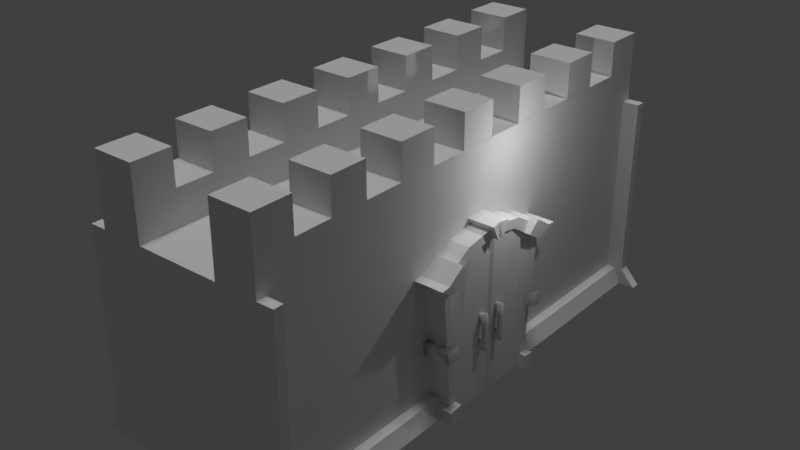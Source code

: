 # Source: door_wall1.blend  (saved by Blender 2.79.0; exported with 4.5.12 LTS)
import bpy
from mathutils import Matrix  # noqa: F401  (used for matrix-valued properties, if any)

bpy.ops.wm.read_factory_settings(use_empty=True)
scene = bpy.context.scene
scene.name = 'Scene'

# ---- collections
col_collection_1 = bpy.data.collections.new('Collection 1'); scene.collection.children.link(col_collection_1)

# ---- materials (node trees are filled in below, after node groups)
mat_door = bpy.data.materials.new('door')
mat_door.alpha_threshold = 0.0
mat_door.use_transparent_shadow = False
mat_door.roughness = 0.5
mat_material = bpy.data.materials.new('Material')
mat_material.alpha_threshold = 0.0
mat_material.use_transparent_shadow = False
mat_material.roughness = 0.5
mat_material.line_color = (0.0, 0.0, 0.0, 1.0)
mat_door_frame = bpy.data.materials.new('door frame')
mat_door_frame.alpha_threshold = 0.0
mat_door_frame.use_transparent_shadow = False
mat_door_frame.roughness = 0.5
mat_door_handles = bpy.data.materials.new('door handles')
mat_door_handles.alpha_threshold = 0.0
mat_door_handles.use_transparent_shadow = False
mat_door_handles.roughness = 0.5
mat_inside_door = bpy.data.materials.new('inside door')
mat_inside_door.alpha_threshold = 0.0
mat_inside_door.use_transparent_shadow = False
mat_inside_door.roughness = 0.5
mat_wall = bpy.data.materials.new('wall')
mat_wall.alpha_threshold = 0.0
mat_wall.use_transparent_shadow = False
mat_wall.roughness = 0.5
mat_wall.specular_intensity = 0.0

# ---- material node trees

# ---- world
world_world = bpy.data.worlds.new('World'); scene.world = world_world
world_world.color = (0.05088, 0.05088, 0.05088)
world_world.use_sun_shadow = False
world_world.sun_shadow_jitter_overblur = 0.0
world_world.cycles.sampling_method = 'MANUAL'

# ---- lights
light_hemi = bpy.data.lights.new('Hemi', 'SUN')
light_hemi.transmission_factor = 0.0
light_hemi.angle = 0.1993
light_hemi.energy = 1.0
light_hemi.shadow_buffer_clip_start = 0.5
light_hemi.shadow_soft_size = 0.1
light_hemi.shadow_cascade_max_distance = 1000.0
light_point = bpy.data.lights.new('Point', 'POINT')
light_point.transmission_factor = 0.0
light_point.energy = 100.0
light_point.shadow_buffer_clip_start = 0.5
light_point.shadow_soft_size = 0.1
light_point.shadow_maximum_resolution = 0.006
light_point.use_absolute_resolution = True
light_lamp = bpy.data.lights.new('Lamp', 'POINT')
light_lamp.transmission_factor = 0.0
light_lamp.cutoff_distance = 30.0
light_lamp.energy = 100.0
light_lamp.shadow_buffer_clip_start = 1.001
light_lamp.shadow_soft_size = 0.1
light_lamp.shadow_maximum_resolution = 0.006
light_lamp.use_absolute_resolution = True

# ---- meshes
me_cube = bpy.data.meshes.new('Cube')
me_cube.from_pydata([(1.0, 1.227, -1.0), (1.0, -1.227, -1.0), (-1.0, -1.227, -1.0), (-1.0, 1.227, -1.0), (1.0, 1.552, 1.0), (1.0, -1.552, 1.0), (-1.0, -1.552, 1.0), (-1.0, 1.552, 1.0), (1.0, -6.501e-08, -1.0), (-0.7773, 3.737e-07, -1.0), (1.0, -0.0002729, 1.377), (-0.7773, -0.0002717, 1.377), (1.0, -0.6133, -1.0), (1.0, -0.7763, 1.303), (-1.0, -0.6133, -1.0), (-1.0, -0.7763, 1.303), (-1.0, 0.6133, -1.0), (-1.0, 0.7758, 1.303), (1.0, 0.6133, -1.0), (1.0, 0.7758, 1.303), (-1.0, -0.06133, -1.0), (-1.0, -0.07787, 1.369), (1.0, -0.06133, -1.0), (1.0, -0.07788, 1.369), (1.0, 0.06851, -1.0), (1.0, 0.08642, 1.368), (-1.0, 0.06851, -1.0), (-1.0, 0.08642, 1.368), (-4.715, 0.2314, -0.0887), (2.104, 0.2722, 0.3339), (2.104, 0.2722, -0.1849), (2.104, 0.3812, 0.3339), (2.104, 0.3812, -0.1849), (2.544, 0.2722, 0.3339), (2.544, 0.2722, -0.1849), (2.544, 0.3812, 0.3339), (2.544, 0.3812, -0.1849), (2.13, 0.2775, 0.06826), (2.13, 0.3759, 0.06826), (2.527, 0.3759, 0.06826), (2.527, 0.2775, 0.06826), (2.13, 0.2775, -0.04892), (2.13, 0.3759, -0.04892), (2.527, 0.3759, -0.04892), (2.527, 0.2775, -0.04892), (2.104, 0.3812, 0.2042), (2.544, 0.4119, 0.2042), (2.544, 0.2415, 0.2042), (2.104, 0.2722, 0.2042), (1.12, 0.3812, 0.3339), (1.12, 0.2722, 0.3339), (1.12, 0.3812, 0.2042), (1.12, 0.2722, 0.2042), (1.267, 0.2722, -0.05518), (1.267, 0.2722, -0.1849), (1.267, 0.3812, -0.1849), (1.267, 0.3812, -0.05518), (2.104, 0.3267, 0.3503), (2.104, 0.3267, -0.2289), (2.544, 0.3267, 0.3819), (2.544, 0.3267, -0.2289), (2.527, 0.3267, 0.06826), (2.104, 0.3267, 0.07452), (2.296, 0.3267, -0.04892), (2.104, 0.3267, -0.05518), (2.104, 0.3267, 0.2042), (2.682, 0.3267, 0.2042), (1.12, 0.3267, 0.3474), (1.12, 0.3267, 0.2042), (1.267, 0.3267, -0.1849), (1.267, 0.3267, -0.05518), (-0.9105, -1.227, -0.9706), (-0.9105, 1.227, -0.9706), (1.783, 1.227, -0.9706), (1.783, -1.227, -0.9706), (-0.9105, -1.552, 1.029), (-0.9105, 1.552, 1.029), (1.783, 1.552, 1.029), (1.783, -1.552, 1.029), (-0.2166, 9.584e-05, -0.9706), (1.561, 9.545e-05, -0.9706), (-0.9105, 0.0003686, 1.406), (1.561, 0.0003676, 1.406), (-0.9105, 0.6134, -0.9706), (-0.9105, 0.7764, 1.332), (1.783, 0.6134, -0.9706), (1.783, 0.7764, 1.332), (1.783, -0.6132, -0.9706), (1.783, -0.7757, 1.332), (-0.2166, -0.6132, -0.9706), (-0.9105, -0.7757, 1.332), (1.783, 0.06143, -0.9706), (1.783, 0.07797, 1.399), (-0.2166, 0.06143, -0.9706), (-0.9105, 0.07797, 1.399), (-0.2166, -0.06842, -0.9706), (-0.9105, -0.08632, 1.398), (1.783, -0.06842, -0.9706), (1.783, -0.08632, 1.398), (2.104, -0.3197, 0.3339), (2.104, -0.3197, -0.1849), (2.104, -0.2108, 0.3339), (2.104, -0.2108, -0.1849), (2.544, -0.3197, 0.3339), (2.544, -0.3197, -0.1849), (2.544, -0.2108, 0.3339), (2.544, -0.2108, -0.1849), (2.13, -0.3145, 0.06826), (2.13, -0.216, 0.06826), (2.527, -0.216, 0.06826), (2.527, -0.3145, 0.06826), (2.13, -0.3145, -0.04892), (2.13, -0.216, -0.04892), (2.527, -0.216, -0.04892), (2.527, -0.3145, -0.04892), (2.104, -0.2108, 0.2042), (2.544, -0.1801, 0.2042), (2.544, -0.3504, 0.2042), (2.104, -0.3197, 0.2042), (1.12, -0.2108, 0.3339), (1.12, -0.3197, 0.3339), (1.12, -0.2108, 0.2042), (1.12, -0.3197, 0.2042), (1.267, -0.3197, -0.05518), (1.267, -0.3197, -0.1849), (1.267, -0.2108, -0.1849), (1.267, -0.2108, -0.05518), (2.104, -0.2653, 0.3503), (2.104, -0.2653, -0.2289), (2.544, -0.2653, 0.3819), (2.544, -0.2653, -0.2289), (2.527, -0.2653, 0.06826), (2.104, -0.2653, 0.07452), (2.296, -0.2653, -0.04892), (2.104, -0.2653, -0.05518), (2.104, -0.2653, 0.2042), (2.682, -0.2653, 0.2042), (1.12, -0.2653, 0.3474), (1.12, -0.2653, 0.2042), (1.267, -0.2653, -0.1849), (1.267, -0.2653, -0.05518), (-0.9105, -1.262, -0.7554), (-0.9105, 1.262, -0.7554), (1.783, 1.262, -0.7554), (1.783, -1.262, -0.7554), (1.561, 0.0001247, -0.7149), (-0.2166, 0.0001252, -0.7149), (1.783, 0.631, -0.7228), (-0.9105, 0.631, -0.7228), (-0.2166, -0.6307, -0.7228), (1.783, -0.6307, -0.7228), (-0.2166, 0.06321, -0.7157), (1.783, 0.06321, -0.7157), (1.783, -0.07035, -0.7158), (-0.2166, -0.07034, -0.7158), (-0.9105, -1.386, 0.01211), (-0.9105, 1.387, 0.01211), (1.783, 1.387, 0.01211), (1.783, -1.386, 0.01211), (1.561, 0.0002292, 0.1971), (-0.2166, 0.0002299, 0.1971), (1.783, 0.6935, 0.1609), (-0.9105, 0.6935, 0.1609), (-0.9105, -0.693, 0.1609), (1.783, -0.693, 0.1609), (-0.2166, 0.06956, 0.1935), (1.783, 0.06956, 0.1935), (1.783, -0.07722, 0.1931), (-0.2166, -0.07721, 0.1931), (-0.9105, -1.419, 0.2132), (-0.9105, 1.42, 0.2132), (1.783, 1.42, 0.2132), (1.783, -1.419, 0.2132), (1.561, 0.0002565, 0.4361), (-0.2166, 0.0002573, 0.4361), (1.783, 0.7099, 0.3924), (-0.9105, 0.7099, 0.3924), (-0.9105, -0.7094, 0.3924), (1.783, -0.7094, 0.3924), (-0.2166, 0.07122, 0.4317), (1.783, 0.07122, 0.4317), (1.783, -0.07901, 0.4312), (-0.2166, -0.07901, 0.4312), (-0.9105, 1.598, -0.9914), (1.783, 1.598, -0.9914), (-0.9105, 1.633, -0.7762), (-0.9105, 1.758, -0.00864), (1.783, 1.758, -0.00864), (-0.9105, 1.791, 0.1924), (-0.9105, -1.52, -0.987), (1.783, -1.52, -0.987), (-0.9105, -1.555, -0.7718), (-0.9105, -1.68, -0.004273), (1.783, -1.68, -0.004273), (-0.9105, -1.713, 0.1968), (-0.9105, 1.462, -0.7666), (1.783, 1.462, -0.7666), (-0.9105, 1.587, 0.0009436), (1.783, 1.587, 0.0009436), (-0.9105, -1.443, -0.7656), (1.783, -1.443, -0.7656), (-0.9105, -1.568, 0.001963), (1.783, -1.568, 0.001963), (-0.9105, -1.601, 0.203), (-0.9105, -1.734, 1.019), (1.09, -1.601, 0.203), (1.783, -1.734, 1.019), (-0.9105, 1.617, 0.2022), (-0.9105, 1.749, 1.018), (1.783, 1.617, 0.2022), (1.783, 1.749, 1.018), (-0.9105, 0.9201, -0.9706), (-0.9105, 1.164, 1.181), (1.783, 0.9201, -0.9706), (1.545, 1.164, 1.181), (1.783, 0.9464, -0.7391), (-0.9105, 0.9464, -0.7391), (1.783, 1.04, 0.0865), (-0.9105, 1.04, 0.0865), (1.783, 1.065, 0.3028), (-0.9105, 1.065, 0.3028), (1.783, -0.9199, -0.9706), (1.545, -1.164, 1.181), (-0.2166, -0.9199, -0.9706), (-0.9105, -1.164, 1.181), (-0.2166, -0.9461, -0.7391), (1.783, -0.9461, -0.7391), (-0.9105, -1.04, 0.0865), (1.783, -1.04, 0.0865), (-0.9105, -1.064, 0.3028), (1.783, -1.064, 0.3028), (-1.11, 1.396, 1.369), (-1.11, 1.862, 1.187), (-1.11, -1.862, 1.187), (-1.11, -2.08, 1.175), (-1.11, 2.098, 1.174), (1.289, 2.098, 1.174), (-1.11, -1.397, 1.369), (-0.9105, -0.2863, 1.618), (-0.9105, 0.007608, 1.626), (-0.9105, 0.2707, 1.619), (-0.9105, 0.191, 1.527), (-0.9105, 0.9144, 1.46), (1.783, 1.371, 1.309), (1.783, -0.2027, 1.526), (-0.9105, -1.37, 1.309), (-0.9105, -0.9132, 1.46), (1.783, 0.191, 1.527), (-0.9105, -0.2027, 1.526), (-0.9105, 1.371, 1.309), (1.783, -1.37, 1.309), (2.974, 1.861, 1.183), (2.774, 1.552, 1.025), (2.774, 1.749, 1.014), (2.974, 2.098, 1.169), (2.774, -1.164, 1.176), (2.774, -1.552, 1.025), (2.774, 0.07736, 1.394), (2.552, -0.0002473, 1.401), (2.774, -0.08694, 1.393), (2.774, -0.2869, 1.613), (2.774, 1.226, -0.9753), (2.774, 1.261, -0.7601), (2.774, -1.227, -0.9753), (2.774, -1.262, -0.7601), (2.774, 1.386, 0.007441), (2.774, 1.419, 0.2085), (2.774, -1.387, 0.007441), (2.774, -1.42, 0.2085), (2.774, 1.597, -0.996), (2.774, 1.632, -0.7808), (2.774, 1.757, -0.01331), (2.774, 1.79, 0.1878), (2.774, -1.521, -0.9917), (2.774, -1.556, -0.7765), (2.774, -1.68, -0.008941), (2.774, -1.713, 0.1921), (2.774, -1.734, 1.015), (2.774, 1.164, 1.176), (2.974, -1.397, 1.364), (2.974, -1.863, 1.183), (2.974, -2.081, 1.17), (2.974, 1.396, 1.364), (2.774, 0.2701, 1.614), (2.552, 0.00699, 1.621), (2.043, 1.42, 0.2132), (2.043, 1.552, 1.029), (2.043, -1.419, 0.2132), (2.043, -1.552, 1.029), (2.043, 1.164, 1.181), (2.043, 0.7764, 1.332), (2.043, -1.37, 1.309), (2.043, -1.164, 1.181), (2.043, -0.08632, 1.398), (2.043, -0.7757, 1.332), (2.043, -0.9132, 1.46), (2.043, 0.07797, 1.399), (2.043, 1.262, -0.7554), (2.043, 1.387, 0.01211), (2.043, -1.262, -0.7554), (2.043, -1.386, 0.01211), (2.043, 1.462, -0.7666), (2.043, 1.587, 0.0009436), (2.043, -1.443, -0.7656), (2.043, -1.568, 0.001963), (2.043, -1.601, 0.203), (2.043, -1.734, 1.019), (2.043, 1.617, 0.2022), (2.043, 1.749, 1.018), (2.043, 1.371, 1.309), (2.043, 0.9144, 1.46), (2.043, -0.2027, 1.526), (2.043, 0.191, 1.527), (-19.15, -6.507, -0.9469), (-19.15, -6.507, 2.072), (-0.2599, -6.507, -0.9469), (-0.2599, -6.507, 2.072), (-19.15, 1.495, -0.9469), (-0.2599, 1.495, -0.9469), (-0.2599, -2.506, -0.9469), (-19.15, -2.506, -0.9469), (-19.15, 5.496, -0.9469), (-0.2599, 5.496, -0.9469), (-0.2599, -4.507, -0.9469), (-19.15, -4.507, -0.9469), (-19.15, -0.5057, -0.9469), (-0.2599, -0.5057, -0.9469), (-0.2599, 3.55, -0.9469), (-19.15, 3.55, -0.9469), (-4.981, -4.507, 2.58), (-19.15, -6.507, -0.6915), (-0.2599, -6.507, -0.6915), (-0.2678, 1.495, -0.6915), (-19.15, 1.495, -0.6915), (-0.2599, -2.506, -0.6915), (-19.15, -2.506, -0.6915), (-19.15, 5.496, -0.6915), (-0.2599, 5.496, -0.6915), (-0.2599, -4.507, -0.6915), (-19.15, -4.507, -0.6915), (-19.15, -0.5057, -0.6915), (-0.2599, -0.5057, -0.6915), (-0.2599, 3.55, -0.6915), (-19.15, 3.55, -0.6915), (-0.2599, -4.507, 2.58), (-20.87, -6.507, -0.9447), (-20.87, -0.5057, -0.9447), (-20.87, 1.495, -0.9447), (-20.28, 1.495, -0.6937), (-20.87, -4.507, -0.9447), (-20.87, -2.506, -0.9447), (-20.28, -2.506, -0.6937), (-20.87, 3.55, -0.9447), (-20.87, 5.496, -0.9447), (-20.28, 5.496, -0.6937), (-20.28, -4.507, -0.6937), (-20.28, -0.5057, -0.6937), (-20.28, 3.55, -0.6937), (-0.2599, -5.507, 2.58), (1.623, -6.508, 2.075), (1.49, -6.507, -0.9436), (1.49, -4.507, -0.9436), (1.49, 3.55, -0.9436), (1.49, 1.495, -0.9436), (0.5775, 1.466, -0.6945), (1.49, -0.5057, -0.9436), (1.49, -2.506, -0.9436), (0.7689, -2.506, -0.6948), (1.49, 5.496, -0.9436), (0.7689, 5.496, -0.6948), (0.7689, -4.507, -0.6948), (0.7689, -0.5057, -0.6948), (0.7689, 3.55, -0.6948), (-4.981, 5.496, 2.58), (-0.2599, -5.507, -0.9469), (-19.15, -5.507, -0.9469), (-0.2599, -5.507, -0.6915), (-19.15, -5.507, -0.6915), (-20.87, -5.507, -0.9447), (-20.28, -5.507, -0.6937), (1.49, -5.507, -0.9436), (0.7689, -5.507, -0.6948), (-19.15, -3.507, -0.9469), (-0.2599, -3.507, -0.9469), (-19.15, -3.507, -0.6915), (-0.2599, -3.507, -0.6915), (-20.87, -3.507, -0.9447), (-20.28, -3.507, -0.6937), (1.49, -3.507, -0.9436), (0.7689, -3.507, -0.6948), (0.925, -1.506, -0.9469), (-19.15, -1.506, -0.9469), (-0.2599, -1.506, -0.6915), (-19.15, -1.506, -0.6915), (-20.87, -1.506, -0.9447), (-20.28, -1.506, -0.6937), (1.36, -1.506, -0.9436), (0.7689, -1.506, -0.6948), (-19.15, 0.4946, -0.9469), (-0.2599, 0.4946, -0.9469), (-19.15, 0.4946, -0.6915), (-20.87, 0.4946, -0.9447), (-20.28, 0.4946, -0.6937), (1.49, 0.4946, -0.9436), (0.7689, 0.4946, -0.6948), (-0.01078, 2.522, -0.9469), (-19.15, 2.522, -0.9469), (-0.2599, 2.522, -0.6915), (-19.15, 2.522, -0.6915), (-20.87, 2.522, -0.9447), (-20.28, 2.522, -0.6937), (1.472, 2.522, -0.9436), (0.7689, 2.522, -0.6948), (-19.15, 4.523, -0.9469), (-0.2599, 4.523, -0.9469), (-19.15, 4.523, -0.6915), (-0.2599, 4.523, -0.6915), (-20.87, 4.523, -0.9447), (-20.28, 4.523, -0.6937), (1.49, 4.523, -0.9436), (0.7689, 4.523, -0.6948), (-19.15, 6.496, 2.072), (-0.2599, 6.521, -0.9469), (-19.15, 6.521, -0.9469), (-0.2599, 6.496, 2.072), (-0.2599, 6.519, -0.6915), (-19.15, 6.519, -0.6915), (-20.87, 6.521, -0.9447), (1.49, 6.521, -0.9436), (-19.15, -6.507, 2.586), (-0.2599, -6.507, 2.586), (-0.2599, 1.495, 2.586), (-19.15, 6.496, 2.586), (-0.2599, 5.496, 2.586), (-0.2599, 3.55, 2.586), (-0.2599, 0.4946, 2.586), (-0.2599, 2.522, 2.586), (-0.2599, 4.523, 2.586), (-0.2599, 6.496, 2.586), (-9.703, -6.507, -0.6915), (-4.981, -2.506, 2.58), (-0.2599, -2.506, 2.58), (-0.2599, -3.507, 2.58), (-4.981, 1.495, 2.58), (-14.42, -3.507, 2.072), (-14.42, 1.495, 2.072), (-14.42, -6.507, 2.072), (-14.42, -6.507, -0.6915), (-14.42, 3.55, 2.072), (-14.42, -0.5057, 2.072), (-14.42, -4.507, 2.072), (-14.42, 5.496, 2.072), (-14.42, -2.506, 2.072), (-14.42, -5.507, 2.072), (-14.42, -1.506, 2.072), (-14.42, 2.522, 2.072), (-14.42, 6.496, 2.072), (-14.42, 6.496, 2.586), (-14.42, 0.4946, 2.072), (-14.42, 4.523, 2.072), (-14.42, -6.507, 2.586), (-4.981, -6.519, 2.072), (-4.981, 1.495, 2.072), (-4.981, -2.506, 2.072), (-4.981, 5.496, 2.072), (-4.981, -4.507, 2.072), (-4.981, -0.5057, 2.072), (-4.981, 3.55, 2.072), (-4.981, -5.507, 2.072), (-4.981, -6.507, -0.6915), (-4.981, -3.507, 2.072), (-4.981, 4.523, 2.072), (-4.981, -6.507, 2.586), (-4.981, -1.506, 2.072), (-4.981, 2.522, 2.072), (-4.981, 6.499, 2.072), (-4.981, 6.496, 2.586), (-0.2599, -1.506, 2.58), (-0.2599, -0.5057, 2.58), (-4.981, -0.5057, 2.58), (-4.981, 3.55, 2.58), (-19.15, -4.507, 2.58), (-19.15, -5.507, 2.58), (-14.42, -5.507, 2.58), (-19.15, -2.506, 2.58), (-19.15, -3.507, 2.58), (-4.981, -3.507, 2.58), (-19.15, -0.5057, 2.58), (-19.15, -1.506, 2.58), (-14.42, -1.506, 2.58), (-19.15, 1.495, 2.58), (-19.15, 0.4946, 2.58), (-19.15, 3.55, 2.58), (-19.15, 2.522, 2.58), (-14.42, 2.522, 2.58), (-19.15, 5.496, 2.58), (-19.15, 4.523, 2.58), (-4.981, 4.523, 2.58), (-19.15, -5.507, 3.094), (-19.15, -6.507, 3.094), (-4.981, -6.507, 3.094), (-0.2599, -6.507, 3.094), (-19.15, 2.522, 3.094), (-19.15, 1.495, 3.094), (-4.981, 1.495, 3.094), (-0.2599, 1.495, 3.094), (-19.15, -1.506, 3.094), (-19.15, -2.506, 3.094), (-4.981, -2.506, 3.094), (-0.2599, -2.506, 3.094), (-19.15, 6.496, 3.094), (-19.15, 5.496, 3.094), (-4.981, 5.496, 3.094), (-0.2599, 5.496, 3.094), (-19.15, -3.507, 3.094), (-19.15, -4.507, 3.094), (-4.981, -4.507, 3.094), (-0.2599, -4.507, 3.094), (-19.15, 0.4946, 3.094), (-19.15, -0.5057, 3.094), (-4.981, -0.5057, 3.094), (-0.2599, -0.5057, 3.094), (-19.15, 4.523, 3.094), (-19.15, 3.55, 3.094), (-4.981, 3.55, 3.094), (-0.2599, 3.55, 3.094), (-0.2599, -5.507, 3.094), (-14.42, -5.507, 3.094), (-0.2599, -3.507, 3.094), (-4.981, -3.507, 3.094), (-0.2599, -1.506, 3.094), (-14.42, -1.506, 3.094), (-0.2599, 0.4946, 3.094), (-4.981, 0.4946, 3.094), (-0.2599, 2.522, 3.094), (-14.42, 2.522, 3.094), (-0.2599, 4.523, 3.094), (-4.981, 4.523, 3.094), (-0.2599, 6.496, 3.094), (-14.42, 6.496, 3.094), (-14.42, -3.507, 2.58), (-14.42, 1.495, 2.58), (-14.42, 3.55, 2.58), (-14.42, -0.5057, 2.58), (-14.42, -4.507, 2.58), (-14.42, 5.496, 2.58), (-14.42, -2.506, 2.58), (-14.42, 0.4946, 2.58), (-14.42, 4.523, 2.58), (-14.42, -6.507, 3.094), (-14.42, 1.495, 3.094), (-14.42, -2.506, 3.094), (-14.42, 5.496, 3.094), (-14.42, -4.507, 3.094), (-14.42, -0.5057, 3.094), (-14.42, 3.55, 3.094), (-14.42, -3.507, 3.094), (-14.42, 0.4946, 3.094), (-14.42, 4.523, 3.094), (-4.981, -5.507, 2.58), (-4.981, -1.506, 2.58), (-4.981, 2.522, 2.58), (-4.981, -5.507, 3.094), (-4.981, -1.506, 3.094), (-4.981, 2.522, 3.094), (-4.981, 6.496, 3.094), (-19.15, 6.265, -0.9469), (-0.2599, 6.246, 2.072), (-0.2599, 6.263, -0.6915), (-20.87, 6.265, -0.9447), (0.7689, 6.263, -0.6948), (-19.15, 6.246, 2.072), (-0.2599, 6.265, -0.9469), (-19.15, 6.263, -0.6915), (-20.28, 6.263, -0.6937), (1.49, 6.265, -0.9436), (-1.44, -6.507, -0.6915), (-4.981, 0.4946, 2.58), (-17.97, -6.507, -0.6915), (-19.15, -6.257, 2.072), (-0.2599, -6.257, -0.9469), (-19.15, -6.257, -0.6915), (-20.28, -6.257, -0.6937), (1.49, -6.257, -0.9436), (-19.15, -6.257, -0.9469), (-0.2599, -6.257, 2.072), (-0.2599, -6.257, -0.6915), (-20.87, -6.257, -0.9447), (0.7689, -6.257, -0.6948), (1.623, -6.508, -0.6902), (3.372, -6.258, -0.9442), (3.372, -6.508, -0.9442), (1.623, 6.246, 2.075), (1.623, 6.496, 2.075), (1.623, 6.263, -0.6902), (1.623, 6.519, -0.6902), (3.372, 6.521, -0.9442), (3.372, 6.265, -0.9442), (1.623, -6.258, 2.075), (1.623, -6.258, -0.6902), (-21.06, -6.258, 2.068), (-21.06, -6.508, 2.068), (-21.06, -6.508, -0.6955), (-21.06, -6.258, -0.6955), (-22.78, -6.508, -0.9486), (-22.78, 6.265, -0.9486), (-22.78, 6.521, -0.9486), (-21.06, 6.519, -0.6955), (-21.06, 6.496, 2.068), (-21.06, 6.246, 2.068), (-21.06, 6.263, -0.6955), (-21.06, 6.263, -0.6976), (-22.78, -6.258, -0.9486), (-21.06, -6.258, -0.6976), (-4.981, 0.4879, 2.072)], [(475, 465), (456, 448), (452, 458), (551, 452), (454, 531), (540, 544)], [(12, 1, 2, 14), (13, 15, 6, 5), (12, 13, 5, 1), (1, 5, 6, 2), (16, 17, 7, 3), (4, 0, 3, 7), (20, 21, 11, 9), (24, 25, 10, 8), (25, 27, 11, 10), (24, 8, 9, 26), (2, 6, 15, 14), (22, 23, 13, 12), (23, 21, 15, 13), (22, 12, 14, 20), (0, 18, 16, 3), (4, 7, 17, 19), (0, 4, 19, 18), (26, 27, 17, 16), (8, 22, 20, 9), (10, 11, 21, 23), (8, 10, 23, 22), (14, 15, 21, 20), (9, 11, 27, 26), (18, 24, 26, 16), (19, 17, 27, 25), (18, 19, 25, 24), (64, 41, 53, 70), (42, 32, 36, 43), (63, 60, 34, 44), (44, 34, 30, 41), (57, 59, 33, 29), (60, 58, 30, 34), (47, 40, 37, 48), (66, 61, 40, 47), (45, 38, 39, 46), (65, 62, 38, 45), (40, 44, 41, 37), (61, 63, 44, 40), (38, 42, 43, 39), (62, 64, 42, 38), (29, 48, 52, 50), (31, 45, 46, 35), (59, 66, 47, 33), (33, 47, 48, 29), (67, 68, 51, 49), (45, 31, 49, 51), (65, 45, 51, 68), (57, 29, 50, 67), (70, 69, 55, 56), (41, 30, 54, 53), (32, 42, 56, 55), (58, 32, 55, 69), (30, 58, 69, 54), (53, 54, 69, 70), (31, 57, 67, 49), (48, 65, 68, 52), (50, 52, 68, 67), (35, 46, 66, 59), (37, 41, 64, 62), (39, 43, 63, 61), (48, 37, 62, 65), (46, 39, 61, 66), (36, 32, 58, 60), (31, 35, 59, 57), (43, 36, 60, 63), (42, 64, 70, 56), (211, 72, 73, 213), (78, 222, 255, 256), (220, 212, 76, 170), (210, 77, 286, 308), (230, 222, 78, 172), (194, 276, 268, 172, 169), (180, 92, 82, 173), (182, 96, 81, 174), (94, 81, 239, 240), (95, 79, 80, 97), (219, 214, 86, 175), (179, 94, 84, 176), (212, 84, 242, 249), (93, 83, 85, 91), (223, 89, 87, 221), (214, 212, 249, 243), (229, 224, 90, 177), (181, 98, 88, 178), (79, 93, 91, 80), (240, 283, 257, 92, 94), (174, 81, 94, 179), (175, 86, 92, 180), (173, 82, 98, 181), (89, 95, 97, 87), (200, 303, 304, 202, 201, 199), (177, 90, 96, 182), (134, 111, 123, 140), (112, 102, 106, 113), (133, 130, 104, 114), (114, 104, 100, 111), (127, 129, 103, 99), (130, 128, 100, 104), (117, 110, 107, 118), (136, 131, 110, 117), (115, 108, 109, 116), (135, 132, 108, 115), (110, 114, 111, 107), (131, 133, 114, 110), (108, 112, 113, 109), (132, 134, 112, 108), (99, 118, 122, 120), (101, 115, 116, 105), (129, 136, 117, 103), (103, 117, 118, 99), (137, 138, 121, 119), (115, 101, 119, 121), (135, 115, 121, 138), (127, 99, 120, 137), (140, 139, 125, 126), (111, 100, 124, 123), (102, 112, 126, 125), (128, 102, 125, 139), (100, 128, 139, 124), (123, 124, 139, 140), (101, 127, 137, 119), (118, 135, 138, 122), (120, 122, 138, 137), (105, 116, 136, 129), (107, 111, 134, 132), (109, 113, 133, 131), (118, 107, 132, 135), (116, 109, 131, 136), (106, 102, 128, 130), (101, 105, 129, 127), (113, 106, 130, 133), (112, 134, 140, 126), (89, 149, 154, 95), (80, 145, 153, 97), (85, 147, 152, 91), (79, 146, 151, 93), (97, 153, 150, 87), (223, 225, 149, 89), (93, 151, 148, 83), (213, 215, 147, 85), (95, 154, 146, 79), (91, 152, 145, 80), (155, 141, 199, 201), (221, 226, 144, 74), (156, 170, 188, 186), (211, 216, 142, 72), (149, 163, 168, 154), (145, 159, 167, 153), (147, 161, 166, 152), (146, 160, 165, 151), (153, 167, 164, 150), (225, 227, 163, 149), (151, 165, 162, 148), (215, 217, 161, 147), (154, 168, 160, 146), (152, 166, 159, 145), (226, 228, 158, 144), (143, 142, 195, 196), (216, 218, 156, 142), (169, 172, 205, 203), (163, 177, 182, 168), (159, 173, 181, 167), (161, 175, 180, 166), (160, 174, 179, 165), (167, 181, 178, 164), (227, 229, 177, 163), (165, 179, 176, 162), (217, 219, 175, 161), (168, 182, 174, 160), (166, 180, 173, 159), (228, 230, 172, 158), (218, 220, 170, 156), (143, 262, 270, 185, 142), (171, 266, 272, 188, 170), (210, 236, 254, 253), (210, 308, 307, 209, 207, 208), (238, 260, 284, 239), (73, 72, 183, 184), (72, 142, 185, 183), (157, 156, 186, 187), (191, 274, 264, 144, 141), (185, 270, 269, 184, 183), (141, 71, 189, 191), (155, 158, 193, 192), (169, 155, 192, 194), (71, 74, 190, 189), (142, 156, 197, 195), (156, 157, 198, 197), (246, 295, 311, 244, 248), (205, 305, 306, 206, 204, 203), (141, 144, 200, 199), (158, 202, 304, 300), (158, 155, 201, 202), (194, 192, 193, 275, 276), (75, 169, 203, 204), (239, 284, 283, 240), (98, 244, 311, 293), (195, 197, 198, 302, 301, 196), (170, 76, 208, 207), (171, 170, 207, 209), (210, 208, 235, 236), (162, 176, 220, 218), (157, 171, 219, 217), (148, 162, 218, 216), (143, 157, 217, 215), (83, 148, 216, 211), (73, 143, 215, 213), (171, 77, 214, 219), (176, 84, 212, 220), (171, 209, 307, 285), (83, 211, 213, 85), (164, 178, 230, 228), (155, 169, 229, 227), (150, 164, 228, 226), (141, 155, 227, 225), (87, 150, 226, 221), (71, 141, 225, 223), (169, 75, 224, 229), (77, 210, 253, 252), (71, 223, 221, 74), (178, 88, 222, 230), (233, 280, 279, 237), (214, 278, 282, 231, 212), (231, 282, 251, 232), (234, 281, 280, 233), (208, 76, 232, 235), (224, 75, 233, 237), (76, 212, 231, 232), (75, 204, 234, 233), (242, 310, 309, 243, 249), (98, 82, 258, 259), (81, 96, 238, 239), (188, 272, 271, 187, 186), (250, 291, 295, 246, 245), (279, 255, 222, 224, 237), (247, 312, 310, 242, 241), (98, 96, 248, 244), (200, 144, 299, 303), (172, 78, 288, 287), (94, 92, 247, 241), (90, 224, 245, 246), (84, 94, 241, 242), (224, 222, 250, 245), (96, 90, 246, 248), (277, 256, 280, 281), (267, 268, 276, 275), (262, 261, 269, 270), (266, 265, 271, 272), (263, 264, 274, 273), (252, 253, 254, 251), (278, 252, 251, 282), (256, 255, 279, 280), (258, 257, 283, 284), (259, 258, 284, 260), (143, 73, 261, 262), (73, 184, 269, 261), (193, 158, 267, 275), (74, 144, 264, 263), (214, 77, 252, 278), (82, 92, 257, 258), (157, 187, 271, 265), (171, 157, 265, 266), (206, 78, 256, 277), (158, 172, 268, 267), (190, 74, 263, 273), (286, 285, 307, 308), (294, 293, 311, 295), (298, 297, 301, 302), (299, 300, 304, 303), (287, 288, 306, 305), (292, 294, 295, 291), (290, 289, 309, 310), (296, 290, 310, 312), (86, 214, 289, 290), (214, 243, 309, 289), (92, 86, 290, 296), (143, 196, 301, 297), (250, 222, 292, 291), (205, 172, 287, 305), (198, 157, 298, 302), (247, 92, 296, 312), (157, 143, 297, 298), (144, 158, 300, 299), (88, 98, 293, 294), (78, 206, 306, 288), (77, 171, 285, 286), (222, 88, 294, 292), (582, 581, 603, 613), (451, 459, 548, 545), (446, 461, 316, 331, 576, 469, 439, 447, 578, 330, 314), (460, 429, 499, 549), (383, 323, 361, 388), (392, 341, 371, 397), (405, 318, 363, 411), (400, 340, 356, 402), (408, 333, 348, 410), (385, 334, 367, 389), (390, 319, 366, 396), (382, 320, 350, 386), (391, 325, 346, 394), (407, 342, 372, 412), (330, 313, 345), (413, 321, 353, 417), (417, 418, 357, 352), (401, 402, 356, 346), (386, 387, 355, 349), (394, 395, 351, 350), (409, 410, 348, 347), (579, 314, 601, 600), (375, 324, 349, 378), (384, 339, 355, 387), (406, 328, 352, 409), (398, 317, 347, 401), (569, 574, 354, 353), (415, 343, 357, 418), (393, 335, 351, 395), (411, 412, 372, 362), (396, 397, 371, 365), (380, 381, 370, 361), (419, 420, 369, 368), (388, 389, 367, 366), (403, 404, 364, 363), (503, 550, 541, 490), (414, 327, 362, 419), (573, 336, 354, 574), (315, 331, 360), (399, 326, 365, 403), (376, 338, 370, 381), (416, 337, 369, 420), (580, 315, 360, 583), (497, 480, 467, 471), (323, 374, 380, 361), (374, 580, 583, 380), (586, 376, 381, 588), (339, 377, 379, 355), (583, 588, 381, 380), (349, 355, 379, 378), (584, 375, 378, 587), (361, 370, 389, 388), (335, 384, 387, 351), (350, 351, 387, 386), (324, 382, 386, 349), (338, 385, 389, 370), (319, 383, 388, 366), (518, 519, 487, 491), (366, 367, 397, 396), (340, 393, 395, 356), (346, 356, 395, 394), (320, 391, 394, 350), (326, 390, 396, 365), (334, 392, 397, 367), (318, 399, 403, 363), (445, 541, 494, 455), (365, 371, 404, 403), (325, 398, 401, 346), (347, 348, 402, 401), (333, 400, 402, 348), (363, 364, 412, 411), (317, 406, 409, 347), (352, 357, 410, 409), (332, 407, 412, 364), (343, 408, 410, 357), (327, 405, 411, 362), (342, 416, 420, 372), (322, 414, 419, 368), (362, 372, 420, 419), (336, 415, 418, 354), (353, 354, 418, 417), (328, 413, 417, 352), (421, 456, 457, 432), (422, 428, 425, 424, 475, 456, 421, 426, 427, 423), (566, 423, 427, 569), (588, 583, 590, 599, 586), (554, 543, 487, 519), (564, 534, 505, 504), (452, 546, 489, 454), (540, 556, 514, 485), (462, 474, 561, 443), (554, 557, 547, 543), (444, 450, 553, 556), (456, 451, 545, 457), (548, 496, 495, 545), (540, 485, 484, 546), (555, 542, 492, 523), (545, 552, 539, 457), (316, 461, 472, 430), (522, 496, 548, 558), (502, 503, 490, 493), (506, 488, 489, 531), (497, 437, 536, 537), (547, 491, 490, 541), (442, 486, 440, 441), (483, 460, 549, 527), (429, 482, 498, 499), (562, 559, 358, 526), (479, 478, 477, 560), (329, 344, 358, 559), (562, 526, 501, 500), (553, 515, 514, 556), (554, 519, 518, 557), (517, 516, 529, 528), (521, 532, 435, 478), (555, 523, 522, 558), (452, 444, 540, 546), (459, 448, 542, 548), (445, 458, 547, 541), (474, 467, 480, 561), (511, 552, 545, 495), (520, 521, 478, 479), (458, 449, 543, 547), (561, 436, 534, 564), (473, 466, 479, 560), (436, 431, 505, 534), (437, 434, 525, 536), (468, 465, 329, 559), (532, 521, 520, 533), (522, 523, 492, 496), (498, 482, 483, 527), (449, 454, 489, 543), (448, 455, 494, 542), (560, 563, 508, 440), (482, 481, 544, 483), (470, 463, 440, 486), (471, 464, 373, 497), (446, 314, 429, 460), (321, 566, 569, 353), (369, 570, 575, 368), (337, 568, 570, 369), (572, 322, 368, 575), (573, 574, 611, 610), (422, 572, 575, 428), (552, 511, 510, 539), (313, 330, 331, 315), (535, 494, 541, 550), (475, 424, 438, 476), (460, 483, 453, 446), (543, 489, 488, 487), (542, 494, 493, 492), (506, 531, 551, 507), (502, 535, 550, 503), (491, 547, 557, 518), (535, 502, 493, 494), (555, 558, 548, 542), (453, 483, 544, 450), (507, 484, 488, 506), (510, 511, 495, 432), (594, 592, 593, 595), (589, 359, 598, 599), (313, 584, 587, 345), (585, 586, 599, 598), (549, 499, 498, 527), (432, 457, 539, 510), (377, 581, 582, 379), (378, 379, 582, 587), (324, 375, 584, 313, 315, 580, 374, 323, 383, 319, 390, 326, 399, 318, 405, 327, 414, 322, 572, 422, 423, 566, 321, 413, 328, 406, 317, 398, 325, 391, 320, 382), (583, 360, 591, 590), (331, 316, 359, 589), (597, 594, 595, 596), (591, 589, 599, 590), (316, 585, 598, 359), (425, 428, 596, 595), (428, 575, 597, 596), (567, 424, 593, 592), (360, 331, 589, 591), (568, 567, 592, 594), (424, 425, 595, 593), (570, 568, 594, 597, 575), (574, 569, 605, 611), (603, 600, 601, 602), (607, 610, 611, 605, 606), (607, 608, 609, 610), (603, 602, 604, 612, 613), (427, 426, 607, 606), (587, 582, 613, 612), (581, 579, 600, 603), (421, 571, 609, 608), (569, 427, 606, 605), (330, 345, 604, 602), (314, 330, 602, 601), (426, 421, 608, 607), (571, 573, 610, 609), (345, 587, 612, 604), (486, 529, 516, 329), (516, 517, 344, 329), (528, 442, 344, 517), (528, 529, 486, 442), (501, 526, 358, 430), (430, 472, 500, 501), (472, 559, 562, 500), (559, 472, 461, 468), (509, 441, 440, 508), (440, 560, 477, 441), (477, 530, 563, 560), (509, 530, 477, 441), (563, 530, 509, 508), (475, 476, 373, 464), (512, 373, 476, 565), (565, 476, 438, 538), (433, 373, 512, 513), (565, 538, 513, 512), (438, 433, 513, 538), (480, 497, 537, 524), (373, 433, 437, 497), (537, 536, 525, 524), (480, 524, 525, 434), (436, 561, 480, 434), (504, 443, 561, 564), (443, 504, 505, 431), (577, 443, 431, 435), (533, 577, 435, 532), (544, 481, 515, 553), (514, 515, 481, 485), (484, 507, 551, 546), (577, 614, 462, 443), (466, 614, 577, 479), (560, 440, 463, 473), (551, 531, 489, 546), (479, 577, 533, 520), (486, 329, 465, 470), (313, 423, 432, 429), (315, 430, 438, 422), (316, 314, 421, 424), (232, 251, 254, 236, 235), (98, 259, 260, 238, 96), (190, 273, 274, 191, 189), (206, 277, 281, 234, 204)])
me_cube.polygons.foreach_set('use_smooth', [1, 1, 1, 1, 1, 1, 1, 1, 1, 1, 1, 1, 1, 1, 1, 1, 1, 1, 1, 1, 1, 1, 1, 1, 1, 1, 0, 1, 1, 1, 1, 1, 1, 1, 1, 0, 1, 1, 1, 0, 1, 1, 1, 1, 0, 1, 1, 1, 0, 1, 1, 1, 1, 0, 0, 1, 0, 1, 0, 1, 0, 1, 1, 1, 1, 1, 0, 0, 0, 0, 0, 1, 0, 0, 0, 0, 0, 0, 0, 0, 0, 0, 0, 0, 0, 0, 0, 0, 0, 0, 0, 0, 0, 1, 1, 1, 1, 1, 1, 1, 1, 0, 1, 1, 1, 0, 1, 1, 1, 1, 0, 1, 1, 1, 0, 1, 1, 1, 1, 0, 1, 1, 0, 1, 0, 1, 0, 1, 1, 1, 1, 1, 0, 0, 0, 0, 0, 0, 0, 0, 0, 0, 0, 0, 0, 0, 0, 0, 0, 0, 0, 0, 0, 0, 0, 0, 0, 0, 0, 0, 0, 0, 0, 0, 0, 0, 0, 0, 0, 0, 0, 0, 0, 1, 0, 0, 0, 0, 0, 0, 0, 0, 0, 0, 0, 0, 0, 0, 0, 0, 0, 0, 0, 1, 0, 0, 0, 0, 0, 0, 0, 0, 0, 0, 0, 0, 0, 0, 0, 0, 0, 0, 0, 0, 0, 0, 0, 0, 0, 0, 0, 0, 0, 0, 0, 0, 0, 0, 0, 0, 0, 0, 1, 0, 0, 0, 0, 0, 0, 0, 0, 0, 0, 0, 0, 1, 0, 1, 0, 0, 0, 0, 0, 0, 0, 0, 0, 0, 0, 0, 0, 1, 0, 1, 0, 0, 0, 0, 0, 0, 0, 0, 0, 0, 0, 0, 0, 0, 0, 0, 0, 0, 0, 0, 0, 0, 0, 0, 0, 0, 0, 0, 0, 0, 0, 0, 0, 0, 0, 0, 0, 0, 0, 0, 0, 0, 0, 0, 0, 0, 0, 0, 0, 0, 0, 0, 0, 0, 0, 0, 0, 0, 0, 0, 0, 0, 0, 0, 0, 0, 0, 0, 0, 0, 0, 0, 0, 0, 0, 0, 0, 0, 0, 0, 0, 0, 0, 0, 0, 0, 0, 0, 0, 0, 0, 0, 0, 0, 0, 0, 0, 0, 0, 0, 0, 0, 0, 0, 0, 0, 0, 0, 0, 0, 0, 0, 0, 0, 0, 0, 0, 0, 0, 0, 0, 0, 0, 0, 0, 0, 0, 0, 0, 0, 0, 0, 0, 0, 0, 0, 0, 0, 0, 0, 0, 0, 0, 0, 0, 0, 0, 0, 0, 0, 0, 0, 0, 0, 0, 0, 0, 0, 0, 0, 0, 0, 0, 0, 0, 0, 0, 0, 0, 0, 0, 0, 0, 0, 0, 0, 0, 0, 0, 0, 0, 0, 0, 0, 0, 0, 0, 0, 0, 0, 0, 0, 0, 0, 0, 0, 0, 0, 0, 0, 0, 0, 0, 0, 0, 0, 0, 0, 0, 0, 0, 0, 0, 0, 0, 0, 0, 0, 0, 0, 0, 0, 0, 0, 0, 0, 0, 0, 0, 0, 0, 0, 0, 0, 0, 0, 0, 0, 0, 0, 0, 0, 0, 0, 0, 0, 0, 0, 0, 0, 0, 0, 0, 0, 0, 0, 0, 0, 0, 0, 0, 0])
me_cube.polygons.foreach_set('material_index', [0, 0, 0, 0, 0, 0, 0, 0, 0, 0, 0, 0, 0, 0, 0, 0, 0, 0, 0, 0, 0, 0, 0, 0, 0, 0, 3, 3, 3, 3, 1, 3, 3, 3, 3, 1, 3, 3, 3, 1, 3, 3, 3, 3, 1, 3, 1, 1, 1, 3, 3, 3, 3, 1, 3, 1, 1, 3, 1, 3, 1, 3, 3, 3, 3, 3, 1, 2, 2, 1, 0, 2, 4, 2, 2, 1, 0, 2, 2, 1, 1, 1, 2, 0, 1, 2, 2, 0, 4, 1, 2, 2, 3, 3, 3, 3, 3, 1, 3, 3, 3, 1, 3, 3, 3, 1, 3, 3, 3, 3, 1, 3, 1, 3, 1, 3, 3, 3, 1, 1, 3, 1, 1, 3, 1, 3, 1, 3, 3, 3, 3, 3, 1, 4, 0, 1, 0, 1, 1, 0, 1, 4, 2, 0, 2, 1, 1, 4, 0, 1, 0, 1, 1, 0, 1, 4, 0, 1, 1, 1, 1, 4, 0, 1, 0, 1, 1, 0, 1, 4, 0, 1, 2, 2, 2, 2, 2, 1, 2, 1, 2, 2, 2, 1, 2, 1, 2, 1, 2, 2, 1, 1, 1, 2, 2, 2, 1, 2, 2, 1, 2, 1, 0, 1, 0, 1, 0, 0, 2, 1, 1, 0, 1, 0, 1, 0, 1, 2, 1, 1, 0, 2, 2, 2, 2, 2, 2, 2, 2, 2, 1, 2, 2, 2, 2, 2, 1, 1, 2, 1, 2, 2, 1, 2, 2, 2, 2, 2, 2, 2, 2, 2, 2, 2, 2, 1, 1, 2, 2, 1, 1, 2, 1, 2, 1, 2, 2, 2, 2, 2, 2, 2, 2, 2, 1, 1, 1, 1, 1, 1, 1, 2, 2, 1, 1, 2, 2, 5, 5, 5, 5, 5, 5, 5, 5, 5, 5, 5, 5, 5, 5, 5, 5, 5, 5, 5, 5, 5, 5, 5, 5, 5, 5, 5, 5, 5, 5, 5, 5, 5, 5, 5, 5, 5, 5, 5, 5, 5, 5, 5, 5, 5, 5, 5, 5, 5, 5, 5, 5, 5, 5, 5, 5, 5, 5, 5, 5, 5, 5, 5, 5, 5, 5, 5, 5, 5, 5, 5, 5, 5, 5, 5, 5, 5, 5, 5, 5, 5, 5, 5, 5, 5, 5, 5, 5, 5, 5, 5, 5, 5, 5, 5, 5, 5, 5, 5, 5, 5, 5, 5, 5, 5, 5, 5, 5, 5, 5, 5, 5, 5, 5, 5, 5, 5, 5, 5, 5, 5, 5, 5, 5, 5, 5, 5, 5, 5, 5, 5, 5, 5, 5, 5, 5, 5, 5, 5, 5, 5, 5, 5, 5, 5, 5, 5, 5, 5, 5, 5, 5, 5, 5, 5, 5, 5, 5, 5, 5, 5, 5, 5, 5, 5, 5, 5, 5, 5, 5, 5, 5, 5, 5, 5, 5, 5, 5, 5, 5, 5, 5, 5, 5, 5, 5, 5, 5, 5, 5, 5, 5, 5, 5, 5, 5, 5, 5, 5, 5, 5, 5, 5, 5, 5, 5, 5, 5, 5, 5, 5, 5, 5, 5, 5, 5, 5, 5, 5, 5, 5, 5, 5, 5, 5, 5, 5, 5, 5, 5, 5, 5, 5, 5, 5, 2, 2, 2, 2])
_uv = me_cube.uv_layers.new(name='UVMap')
_uv.uv.foreach_set('vector', [0.0, 0.0, 0.0, 0.0, 0.0, 0.0, 0.0, 0.0, 0.0, 0.0, 0.0, 0.0, 0.0, 0.0, 0.0, 0.0, 0.0, 0.0, 0.0, 0.0, 0.0, 0.0, 0.0, 0.0, 0.0, 0.0, 0.0, 0.0, 0.0, 0.0, 0.0, 0.0, 0.0, 0.0, 0.0, 0.0, 0.0, 0.0, 0.0, 0.0, 0.0, 0.0, 0.0, 0.0, 0.0, 0.0, 0.0, 0.0, 0.0, 0.0, 0.0, 0.0, 0.0, 0.0, 0.0, 0.0, 0.0, 0.0, 0.0, 0.0, 0.0, 0.0, 0.0, 0.0, 0.0, 0.0, 0.0, 0.0, 0.0, 0.0, 0.0, 0.0, 0.0, 0.0, 0.0, 0.0, 0.0, 0.0, 0.0, 0.0, 0.0, 0.0, 0.0, 0.0, 0.0, 0.0, 0.0, 0.0, 0.0, 0.0, 0.0, 0.0, 0.0, 0.0, 0.0, 0.0, 0.0, 0.0, 0.0, 0.0, 0.0, 0.0, 0.0, 0.0, 0.0, 0.0, 0.0, 0.0, 0.0, 0.0, 0.0, 0.0, 0.0, 0.0, 0.0, 0.0, 0.0, 0.0, 0.0, 0.0, 0.0, 0.0, 0.0, 0.0, 0.0, 0.0, 0.0, 0.0, 0.0, 0.0, 0.0, 0.0, 0.0, 0.0, 0.0, 0.0, 0.0, 0.0, 0.0, 0.0, 0.0, 0.0, 0.0, 0.0, 0.0, 0.0, 0.0, 0.0, 0.0, 0.0, 0.0, 0.0, 0.0, 0.0, 0.0, 0.0, 0.0, 0.0, 0.0, 0.0, 0.0, 0.0, 0.0, 0.0, 0.0, 0.0, 0.0, 0.0, 0.0, 0.0, 0.0, 0.0, 0.0, 0.0, 0.0, 0.0, 0.0, 0.0, 0.0, 0.0, 0.0, 0.0, 0.0, 0.0, 0.0, 0.0, 0.0, 0.0, 0.0, 0.0, 0.0, 0.0, 0.0, 0.0, 0.0, 0.0, 0.0, 0.0, 0.0, 0.0, 0.0, 0.0, 0.0, 0.0, 0.0, 0.0, 0.0, 0.0, 0.2288, 0.00317, 0.2404, 0.00317, 0.2313, 0.001932, 0.2288, 0.002724, 0.2189, 0.009004, 0.2278, 0.005154, 0.2296, 0.005051, 0.2277, 0.01897, 0.2331, 0.01899, 0.2281, 0.0001073, 0.2292, 0.005095, 0.2378, 0.01624, 0.2378, 0.01624, 0.2292, 0.005095, 0.2307, 0.0043, 0.2404, 0.00317, 0.0, 0.0, 0.0, 0.0, 0.0, 0.0, 0.0, 0.0, 0.2281, 0.0001073, 0.229, 0.003525, 0.2307, 0.0043, 0.2292, 0.005095, 0.3386, 0.1973, 0.272, 0.06947, 0.3077, 0.04352, 0.4013, 0.1723, 0.2876, 0.2133, 0.2487, 0.07593, 0.272, 0.06947, 0.3386, 0.1973, 0.1672, 0.2386, 0.181, 0.07841, 0.2252, 0.08231, 0.2346, 0.2264, 0.0, 0.0, 0.0, 0.0, 0.0, 0.0, 0.0, 0.0, 0.272, 0.06947, 0.2378, 0.01624, 0.2404, 0.00317, 0.3077, 0.04352, 0.2487, 0.07593, 0.2331, 0.01899, 0.2378, 0.01624, 0.272, 0.06947, 0.181, 0.07841, 0.2189, 0.009004, 0.2277, 0.01897, 0.2252, 0.08231, 0.0, 0.0, 0.0, 0.0, 0.0, 0.0, 0.0, 0.0, 0.4427, 0.3367, 0.4013, 0.1723, 0.5673, 0.1305, 0.6086, 0.2949, 0.2232, 0.4027, 0.1672, 0.2386, 0.2346, 0.2264, 0.2895, 0.3729, 0.338, 0.4323, 0.2876, 0.2133, 0.3386, 0.1973, 0.3684, 0.3554, 0.3684, 0.3554, 0.3386, 0.1973, 0.4013, 0.1723, 0.4427, 0.3367, 0.0, 0.0, 0.0, 0.0, 0.0, 0.0, 0.0, 0.0, 0.1672, 0.2386, 0.2232, 0.4027, 0.05705, 0.4616, 0.0001073, 0.2961, 0.0, 0.0, 0.0, 0.0, 0.0, 0.0, 0.0, 0.0, 0.0, 0.0, 0.0, 0.0, 0.0, 0.0, 0.0, 0.0, 0.0, 0.0, 0.0, 0.0, 0.0, 0.0, 0.0, 0.0, 0.2404, 0.00317, 0.2307, 0.0043, 0.2294, 0.003195, 0.2313, 0.001932, 0.2278, 0.005154, 0.2189, 0.009004, 0.2262, 0.00332, 0.2284, 0.003729, 0.229, 0.003525, 0.2278, 0.005154, 0.2284, 0.003729, 0.2289, 0.003396, 0.2307, 0.0043, 0.229, 0.003525, 0.2289, 0.003396, 0.2294, 0.003195, 0.0, 0.0, 0.0, 0.0, 0.0, 0.0, 0.0, 0.0, 0.2232, 0.4027, 0.2441, 0.4492, 0.07271, 0.5068, 0.05705, 0.4616, 0.0, 0.0, 0.0, 0.0, 0.0, 0.0, 0.0, 0.0, 0.0, 0.0, 0.0, 0.0, 0.0, 0.0, 0.0, 0.0, 0.2895, 0.3729, 0.2346, 0.2264, 0.2876, 0.2133, 0.338, 0.4323, 0.0, 0.0, 0.0, 0.0, 0.0, 0.0, 0.0, 0.0, 0.2252, 0.08231, 0.2277, 0.01897, 0.2331, 0.01899, 0.2487, 0.07593, 0.0, 0.0, 0.0, 0.0, 0.0, 0.0, 0.0, 0.0, 0.2346, 0.2264, 0.2252, 0.08231, 0.2487, 0.07593, 0.2876, 0.2133, 0.2296, 0.005051, 0.2278, 0.005154, 0.229, 0.003525, 0.2281, 0.0001073, 0.2232, 0.4027, 0.2895, 0.3729, 0.338, 0.4323, 0.2441, 0.4492, 0.2277, 0.01897, 0.2296, 0.005051, 0.2281, 0.0001073, 0.2331, 0.01899, 0.2189, 0.009004, 0.2288, 0.00317, 0.2288, 0.002724, 0.2262, 0.00332, 0.0, 0.0, 0.0, 0.0, 0.0, 0.0, 0.0, 0.0, 0.0, 0.0, 0.0, 0.0, 0.0, 0.0, 0.0, 0.0, 0.0, 0.0, 0.0, 0.0, 0.0, 0.0, 0.0, 0.0, 0.0, 0.0, 0.0, 0.0, 0.0, 0.0, 0.0, 0.0, -0.1274, 0.3425, -0.03364, -1.171, 0.3594, -0.912, 0.2316, 0.4953, 0.00103, 0.4852, 5.255e-05, 5.263e-05, 0.2107, 5.255e-05, 0.2117, 0.1609, 0.2117, 0.4852, 0.04622, 0.5901, 0.04759, 0.9969, 0.02476, 1.0, 0.02474, 0.5919, 0.0, 0.0, 0.0, 0.0, 0.0, 0.0, 0.0, 0.0, 0.0, 0.0, 0.0, 0.0, 0.0, 0.0, 0.0, 0.0, 0.0, 0.0, 0.0, 0.0, 0.0, 0.0, 0.0, 0.0, 0.8478, 0.3428, 0.7533, -1.171, 1.146, -1.43, 1.207, 0.1898, 0.0, 0.0, 0.0, 0.0, 0.0, 0.0, 0.0, 0.0, 0.0, 0.0, 0.0, 0.0, 0.0, 0.0, 0.0, 0.0, 0.0, 0.0, 0.0, 0.0, 0.0, 0.0, 0.0, 0.0, 0.0, 0.0, 0.0, 0.0, 0.0, 0.0, 0.0, 0.0, 0.0, 0.0, 0.0, 0.0, 0.0, 0.0, 0.0, 0.0, 0.0, 0.0, 0.0, 0.0, 0.0, 0.0, 0.0, 0.0, -1.123, 0.1256, -1.123, -1.54, -0.4267, -1.43, -0.4864, 0.1896, 0.0, 0.0, 0.0, 0.0, 0.0, 0.0, 0.0, 0.0, 0.657, 0.009745, 0.7093, 0.1367, 0.7147, 0.2206, 0.6367, 0.198, 0.5412, 0.08408, 0.0, 0.0, 0.0, 0.0, 0.0, 0.0, 0.0, 0.0, 1.207, 0.1898, 1.146, -1.43, 1.852, -1.542, 1.852, 0.1247, 0.02474, 0.5919, 0.02476, 1.0, 2.181e-05, 0.9965, 0.001561, 0.5899, 0.0, 0.0, 0.0, 0.0, 0.0, 0.0, 0.0, 0.0, 0.0, 0.0, 0.0, 0.0, 0.0, 0.0, 0.9581, 0.9852, 0.8539, 0.9852, 0.8539, 0.683, 0.0, 0.0, 0.0, 0.0, 0.0, 0.0, 0.0, 0.0, 0.736, 0.04018, 0.7639, 0.04575, 0.7383, 0.03243, 0.7347, 0.03409, 0.7097, 0.0504, 0.729, 0.02301, 0.7374, 0.02945, 0.7287, 0.07538, 0.7405, 0.07769, 0.7385, 0.01731, 0.7364, 0.0336, 0.7516, 0.07359, 0.7516, 0.07359, 0.7364, 0.0336, 0.7401, 0.03347, 0.7639, 0.04575, 0.8, 0.5713, 0.8022, 0.5884, 0.7983, 0.5525, 0.8192, 0.5615, 0.0, 0.0, 0.0, 0.0, 0.0, 0.0, 0.0, 0.0, 0.838, 0.4391, 0.8, 0.2206, 0.8764, 0.1965, 0.9122, 0.4548, 0.7836, 0.437, 0.7575, 0.2224, 0.8, 0.2206, 0.838, 0.4391, 0.6629, 0.4852, 0.6354, 0.2253, 0.7156, 0.2307, 0.7312, 0.4521, 0.0, 0.0, 0.0, 0.0, 0.0, 0.0, 0.0, 0.0, 0.8, 0.2206, 0.7516, 0.07359, 0.7639, 0.04575, 0.8764, 0.1965, 0.7575, 0.2224, 0.7405, 0.07769, 0.7516, 0.07359, 0.8, 0.2206, 0.6354, 0.2253, 0.7097, 0.0504, 0.7287, 0.07538, 0.7156, 0.2307, 0.0, 0.0, 0.0, 0.0, 0.0, 0.0, 0.0, 0.0, 0.8192, 0.5615, 0.9122, 0.4548, 0.9999, 0.5839, 0.872, 0.6708, 0.779, 0.5664, 0.6629, 0.4852, 0.7312, 0.4521, 0.7971, 0.5526, 0.8022, 0.5884, 0.7836, 0.437, 0.838, 0.4391, 0.7983, 0.5525, 0.7983, 0.5525, 0.838, 0.4391, 0.9122, 0.4548, 0.8192, 0.5615, 0.0, 0.0, 0.0, 0.0, 0.0, 0.0, 0.0, 0.0, 0.6629, 0.4852, 0.779, 0.5664, 0.754, 0.6853, 0.6088, 0.6317, 0.0, 0.0, 0.0, 0.0, 0.0, 0.0, 0.0, 0.0, 0.8, 0.5713, 0.8192, 0.5615, 0.872, 0.6708, 0.8139, 0.6853, 0.0, 0.0, 0.0, 0.0, 0.0, 0.0, 0.0, 0.0, 0.7639, 0.04575, 0.7401, 0.03347, 0.731, 0.02929, 0.7383, 0.03243, 0.729, 0.02301, 0.7097, 0.0504, 0.7269, 0.03328, 0.7272, 0.02824, 0.7289, 0.0001073, 0.729, 0.02301, 0.7272, 0.02824, 0.7283, 0.02759, 0.0, 0.0, 0.0, 0.0, 0.0, 0.0, 0.0, 0.0, 0.0, 0.0, 0.0, 0.0, 0.0, 0.0, 0.0, 0.0, 0.779, 0.5664, 0.8, 0.5713, 0.8139, 0.6853, 0.754, 0.6853, 0.0, 0.0, 0.0, 0.0, 0.0, 0.0, 0.0, 0.0, 0.0, 0.0, 0.0, 0.0, 0.0, 0.0, 0.0, 0.0, 0.7971, 0.5526, 0.7312, 0.4521, 0.7836, 0.437, 0.8022, 0.5884, 0.0, 0.0, 0.0, 0.0, 0.0, 0.0, 0.0, 0.0, 0.7156, 0.2307, 0.7287, 0.07538, 0.7405, 0.07769, 0.7575, 0.2224, 0.0, 0.0, 0.0, 0.0, 0.0, 0.0, 0.0, 0.0, 0.7312, 0.4521, 0.7156, 0.2307, 0.7575, 0.2224, 0.7836, 0.437, 0.7374, 0.02945, 0.729, 0.02301, 0.7289, 0.0001073, 0.7385, 0.01731, 0.779, 0.5664, 0.7971, 0.5526, 0.8022, 0.5884, 0.8, 0.5713, 0.7287, 0.07538, 0.7374, 0.02945, 0.7385, 0.01731, 0.7405, 0.07769, 0.7097, 0.0504, 0.736, 0.04018, 0.7347, 0.03409, 0.7269, 0.03328, 0.0, 0.0, 0.0, 0.0, 0.0, 0.0, 0.0, 0.0, 0.02471, 2.228e-05, 0.02471, 0.1076, 0.003333, 0.1072, 0.003717, 2.181e-05, 1.295, 2.539, 1.279, 2.112, 1.852, 2.102, 1.852, 2.542, 0.0, 0.0, 0.0, 0.0, 0.0, 0.0, 0.0, 0.0, -1.123, 2.542, -1.123, 2.102, -0.5573, 2.112, -0.5731, 2.539, 0.0, 0.0, 0.0, 0.0, 0.0, 0.0, 0.0, 0.0, 0.0, 0.0, 0.0, 0.0, 0.0, 0.0, 0.0, 0.0, 0.9848, 2.538, 0.9599, 2.139, 1.279, 2.112, 1.295, 2.539, 0.0, 0.0, 0.0, 0.0, 0.0, 0.0, 0.0, 0.0, 0.04431, 2.187e-05, 0.04465, 0.1073, 0.02471, 0.1076, 0.02471, 2.228e-05, 0.0, 0.0, 0.0, 0.0, 0.0, 0.0, 0.0, 0.0, -0.2634, 2.538, -0.2387, 2.139, 0.08, 2.165, 0.04632, 2.537, 0.0, 0.0, 0.0, 0.0, 0.0, 0.0, 0.0, 0.0, 0.0, 0.0, 0.0, 0.0, 0.0, 0.0, 0.0, 0.0, 0.0, 0.0, 0.0, 0.0, 0.0, 0.0, 0.0, 0.0, 0.02471, 0.1076, 0.02474, 0.4914, 0.001934, 0.4897, 0.003333, 0.1072, 1.279, 2.112, 1.222, 0.5889, 1.852, 0.5353, 1.852, 2.102, 0.0, 0.0, 0.0, 0.0, 0.0, 0.0, 0.0, 0.0, -1.123, 2.102, -1.123, 0.536, -0.5011, 0.5887, -0.5573, 2.112, 0.0, 0.0, 0.0, 0.0, 0.0, 0.0, 0.0, 0.0, 0.0, 0.0, 0.0, 0.0, 0.0, 0.0, 0.0, 0.0, 0.9599, 2.139, 0.8711, 0.7157, 1.222, 0.5889, 1.279, 2.112, 0.0, 0.0, 0.0, 0.0, 0.0, 0.0, 0.0, 0.0, 0.04465, 0.1073, 0.04589, 0.4898, 0.02474, 0.4914, 0.02471, 0.1076, -0.2387, 2.139, -0.1505, 0.7154, 0.2001, 0.842, 0.08, 2.165, 0.0, 0.0, 0.0, 0.0, 0.0, 0.0, 0.0, 0.0, 0.0, 0.0, 0.0, 0.0, 0.0, 0.0, 0.0, 0.0, 0.0, 0.0, 0.0, 0.0, 0.0, 0.0, 0.0, 0.0, 0.0, 0.0, 0.0, 0.0, 0.0, 0.0, 0.0, 0.0, 0.02474, 0.4914, 0.02474, 0.5919, 0.001561, 0.5899, 0.001934, 0.4897, 1.222, 0.5889, 1.207, 0.1898, 1.852, 0.1247, 1.852, 0.5353, 0.0, 0.0, 0.0, 0.0, 0.0, 0.0, 0.0, 0.0, -1.123, 0.536, -1.123, 0.1256, -0.4864, 0.1896, -0.5011, 0.5887, 0.0, 0.0, 0.0, 0.0, 0.0, 0.0, 0.0, 0.0, 0.0, 0.0, 0.0, 0.0, 0.0, 0.0, 0.0, 0.0, 0.8711, 0.7157, 0.8478, 0.3428, 1.207, 0.1898, 1.222, 0.5889, 0.0, 0.0, 0.0, 0.0, 0.0, 0.0, 0.0, 0.0, 0.04589, 0.4898, 0.04622, 0.5901, 0.02474, 0.5919, 0.02474, 0.4914, -0.1505, 0.7154, -0.1274, 0.3425, 0.2316, 0.4953, 0.2001, 0.842, 0.0, 0.0, 0.0, 0.0, 0.0, 0.0, 0.0, 0.0, 0.6179, 0.5447, 0.6577, 0.5251, 0.7204, 0.5602, 0.6068, 0.6876, 0.5412, 0.6246, 0.02763, 0.7884, 0.06547, 0.7609, 0.1101, 0.7762, 0.09831, 0.9228, 0.0003193, 0.9061, 0.1598, 0.3694, 0.1754, 0.4546, 0.1486, 0.4483, 0.105, 0.3887, 0.1598, 0.3694, 0.1443, 0.3694, 0.1443, 0.0003194, 0.1598, 0.0003194, 0.2795, 0.0003195, 0.2795, 0.3694, 0.8232, 0.01177, 0.7678, 0.136, 0.7371, 0.1303, 0.7353, 0.0003193, 0.0, 0.0, 0.0, 0.0, 0.0, 0.0, 0.0, 0.0, 0.0, 0.0, 0.0, 0.0, 0.0, 0.0, 0.0, 0.0, 0.0, 0.0, 0.0, 0.0, 0.0, 0.0, 0.0, 0.0, 0.857, 0.6824, 0.8534, 0.5353, 0.8843, 0.5227, 0.9176, 0.5512, 0.9378, 0.674, 0.6068, 0.6876, 0.0, 0.0, 0.0, 0.0, 0.7483, 0.6701, 0.6716, 0.7499, 0.0, 0.0, 0.0, 0.0, 0.0, 0.0, 0.0, 0.0, 0.0, 0.0, 0.0, 0.0, 0.0, 0.0, 0.0, 0.0, 0.0, 0.0, 0.0, 0.0, 0.0, 0.0, 0.0, 0.0, 0.0, 0.0, 0.0, 0.0, 0.0, 0.0, 0.0, 0.0, 0.0, 0.0, 0.0, 0.0, 0.0, 0.0, 0.0, 0.0, 0.0, 0.0, 0.0, 0.0, 0.0, 0.0, 0.0, 0.0, 0.4176, 0.7287, 0.422, 0.8447, 0.2611, 0.8587, 0.26, 0.8454, 0.2522, 0.741, 0.0, 0.0, 0.0, 0.0, 0.0, 0.0, 0.4402, 0.3935, 0.3232, 0.3609, 0.4236, 0.0003193, 0.0, 0.0, 0.0, 0.0, 0.0, 0.0, 0.0, 0.0, 0.0, 0.0, 0.0, 0.0, 0.0, 0.0, 0.0, 0.0, 0.0, 0.0, 0.0, 0.0, 0.0, 0.0, 0.0, 0.0, 0.2473, 0.9997, 0.2473, 0.9205, 0.3515, 0.9205, 0.4032, 0.9187, 0.4032, 0.9979, 0.0, 0.0, 0.0, 0.0, 0.0, 0.0, 0.0, 0.0, 0.7353, 0.0003193, 0.7371, 0.1303, 0.7093, 0.1367, 0.657, 0.009745, 0.0, 0.0, 0.0, 0.0, 0.0, 0.0, 0.0, 0.0, 0.8532, 0.683, 0.8532, 0.9852, 0.0, 0.0, 0.0, 0.0, 0.0, 0.0, 0.749, 0.683, 0.0, 0.0, 0.0, 0.0, 0.0, 0.0, 0.0, 0.0, 0.0, 0.0, 0.0, 0.0, 0.0, 0.0, 0.0, 0.0, 0.1598, 0.3694, 0.2795, 0.3694, 0.275, 0.4889, 0.1754, 0.4546, 0.0, 0.0, 0.0, 0.0, 0.0, 0.0, 0.0, 0.0, 0.5205, 0.8425, 0.4888, 0.4958, 0.8478, 0.3428, 0.8711, 0.7157, 0.0, 0.0, 0.0, 0.0, 0.0, 0.0, 0.0, 0.0, 0.6413, 2.166, 0.5205, 0.8425, 0.8711, 0.7157, 0.9599, 2.139, 0.0, 0.0, 0.0, 0.0, 0.0, 0.0, 0.0, 0.0, 0.6751, 2.537, 0.6413, 2.166, 0.9599, 2.139, 0.9848, 2.538, 0.4888, 0.4958, 0.3604, -0.9115, 0.7533, -1.171, 0.8478, 0.3428, 0.0, 0.0, 0.0, 0.0, 0.0, 0.0, 0.0, 0.0, 0.0, 0.0, 0.0, 0.0, 0.0, 0.0, 0.0, 0.0, 0.0, 0.0, 0.0, 0.0, 0.0, 0.0, 0.0, 0.0, -0.5011, 0.5887, -0.4864, 0.1896, -0.1274, 0.3425, -0.1505, 0.7154, 0.0, 0.0, 0.0, 0.0, 0.0, 0.0, 0.0, 0.0, -0.5573, 2.112, -0.5011, 0.5887, -0.1505, 0.7154, -0.2387, 2.139, 0.0, 0.0, 0.0, 0.0, 0.0, 0.0, 0.0, 0.0, -0.5731, 2.539, -0.5573, 2.112, -0.2387, 2.139, -0.2634, 2.538, 0.0, 0.0, 0.0, 0.0, 0.0, 0.0, 0.0, 0.0, 0.0, 0.0, 0.0, 0.0, 0.0, 0.0, 0.0, 0.0, 0.0, 0.0, 0.0, 0.0, 0.0, 0.0, 0.0, 0.0, 0.0, 0.0, 0.0, 0.0, 0.0, 0.0, 0.0, 0.0, -0.4864, 0.1896, -0.4267, -1.43, -0.03364, -1.171, -0.1274, 0.3425, 0.2806, 0.5268, 0.4364, 0.4998, 0.4601, 0.5679, 0.3407, 0.6576, 0.01255, 0.5763, 0.0003193, 0.5218, 0.07863, 0.5144, 0.1587, 0.6435, 0.06095, 0.6832, 0.1587, 0.6435, 0.07863, 0.5144, 0.1255, 0.4619, 0.2497, 0.5389, 0.2802, 0.4703, 0.4201, 0.4794, 0.4364, 0.4998, 0.2806, 0.5268, 0.0, 0.0, 0.0, 0.0, 0.0, 0.0, 0.0, 0.0, 0.0, 0.0, 0.0, 0.0, 0.0, 0.0, 0.0, 0.0, 0.0, 0.0, 0.0, 0.0, 0.0, 0.0, 0.0, 0.0, 0.0, 0.0, 0.0, 0.0, 0.0, 0.0, 0.0, 0.0, 0.6617, 0.2212, 0.6617, 0.3389, 0.5412, 0.3389, 0.5412, 0.3254, 0.5412, 0.2212, 0.0, 0.0, 0.0, 0.0, 0.0, 0.0, 0.0, 0.0, 0.0, 0.0, 0.0, 0.0, 0.0, 0.0, 0.0, 0.0, 0.09831, 0.9228, 0.1101, 0.7762, 0.1659, 0.7386, 0.1903, 0.8017, 0.1903, 0.9228, 0.5406, 0.8337, 0.5403, 0.8478, 0.422, 0.8447, 0.4176, 0.7287, 0.5406, 0.7273, 0.4601, 0.5679, 0.5337, 0.6066, 0.4995, 0.6548, 0.4122, 0.7267, 0.3407, 0.6576, 0.0, 0.0, 0.0, 0.0, 0.0, 0.0, 0.6617, 0.2212, 0.8299, 0.2212, 0.0, 0.0, 0.0, 0.0, 0.0, 0.0, 0.0, 0.0, 0.0, 0.0, 0.0, 0.0, 0.0, 0.0, 0.0, 0.0, 0.0, 0.0, 0.0, 0.0, 0.0, 0.0, 0.0, 0.0, 0.0, 0.0, 0.0, 0.0, 0.0, 0.0, 0.0, 0.0, 0.0, 0.0, 0.0, 0.0, 0.0, 0.0, 0.0, 0.0, 0.0, 0.0, 0.0, 0.0, 0.0, 0.0, 0.0, 0.0, 0.0, 0.0, 0.0, 0.0, 0.0, 0.0, 0.0, 0.0, 0.0, 0.0, 0.0, 0.0, 0.0, 0.0, 0.0, 0.0, 0.4886, 0.4356, 0.5406, 0.4605, 0.4364, 0.4998, 0.4201, 0.4794, 0.4709, 0.9187, 0.4709, 0.9979, 0.4032, 0.9979, 0.4032, 0.9187, 0.6577, 0.5251, 0.6707, 0.4552, 0.7483, 0.4834, 0.7204, 0.5602, 0.06547, 0.7609, 0.08032, 0.6839, 0.1659, 0.7386, 0.1101, 0.7762, 0.8779, 0.4552, 0.8843, 0.5227, 0.8534, 0.5353, 0.8044, 0.4815, 0.04688, 0.3941, 0.105, 0.3887, 0.1486, 0.4483, 0.1255, 0.4619, 0.0003193, 0.5218, 0.04688, 0.3941, 0.1255, 0.4619, 0.07863, 0.5144, 0.5406, 0.4605, 0.5337, 0.6066, 0.4601, 0.5679, 0.4364, 0.4998, 0.7393, 0.2176, 0.7147, 0.2206, 0.7093, 0.1367, 0.7371, 0.1303, 0.7662, 0.2206, 0.7393, 0.2176, 0.7371, 0.1303, 0.7678, 0.136, 0.6179, 0.5447, 0.6107, 0.4552, 0.6707, 0.4552, 0.6577, 0.5251, 0.0, 0.0, 0.0, 0.0, 0.0, 0.0, 0.0, 0.0, 0.0, 0.0, 0.0, 0.0, 0.0, 0.0, 0.0, 0.0, 0.9378, 0.4621, 0.9176, 0.5512, 0.8843, 0.5227, 0.8779, 0.4552, 0.0, 0.0, 0.0, 0.0, 0.0, 0.0, 0.0, 0.0, 0.0, 0.0, 0.0, 0.0, 0.0, 0.0, 0.0, 0.0, 0.0, 0.0, 0.0, 0.0, 0.0, 0.0, 0.0, 0.0, 0.02763, 0.7884, 0.007605, 0.6899, 0.08032, 0.6839, 0.06547, 0.7609, 0.0, 0.0, 0.0, 0.0, 0.0, 0.0, 0.0, 0.0, 0.5225, 0.9205, 0.5225, 0.9997, 0.4709, 0.9979, 0.4709, 0.9187, 0.0, 0.0, 0.0, 0.0, 0.0, 0.0, 0.0, 0.0, 0.09212, 0.3694, 0.09212, 0.0003193, 0.1443, 0.0003194, 0.1443, 0.3694, 0.4097, 0.9007, 0.2473, 0.9148, 0.2611, 0.8587, 0.422, 0.8447, 0.9386, 0.3025, 0.9386, 0.0003193, 0.9846, 0.0003193, 0.9846, 0.3025, 0.2329, 0.6839, 0.2329, 0.986, 0.1909, 0.986, 0.1909, 0.6839, 0.9804, 0.3611, 0.9804, 0.6824, 0.9385, 0.6824, 0.9385, 0.3611, 0.5188, 0.9181, 0.4097, 0.9007, 0.422, 0.8447, 0.5403, 0.8478, 0.6646, 0.3982, 0.5579, 0.406, 0.5412, 0.3389, 0.6617, 0.3389, 0.817, 0.4545, 0.6646, 0.3982, 0.6617, 0.3389, 0.8191, 0.3981, 0.0, 0.0, 0.0, 0.0, 0.0, 0.0, 0.0, 0.0, 0.0, 0.0, 0.0, 0.0, 0.0, 0.0, 0.0, 0.0, 0.0, 0.0, 0.0, 0.0, 0.0, 0.0, 0.0, 0.0, 0.0, 0.0, 0.0, 0.0, 0.0, 0.0, 0.0, 0.0, 0.0, 0.0, 0.0, 0.0, 0.0, 0.0, 0.0, 0.0, 0.0, 0.0, 0.0, 0.0, 0.0, 0.0, 0.0, 0.0, 0.0, 0.0, 0.0, 0.0, 0.0, 0.0, 0.0, 0.0, 0.0, 0.0, 0.0, 0.0, 0.0, 0.0, 0.0, 0.0, 0.9251, 0.3025, 0.9251, 0.0003193, 0.9386, 0.0003193, 0.9386, 0.3025, 0.0, 0.0, 0.0, 0.0, 0.0, 0.0, 0.0, 0.0, 0.0, 0.0, 0.0, 0.0, 0.0, 0.0, 0.0, 0.0, 0.0, 0.0, 0.0, 0.0, 0.0, 0.0, 0.0, 0.0, 0.2118, 0.9999, 0.2118, 5.255e-05, 0.2539, 5.263e-05, 0.2539, 0.9999, 0.0, 0.0, 0.0, 0.0, 0.0, 0.0, 0.0, 0.0, 0.0, 0.0, 0.0, 0.0, 0.0, 0.0, 0.0, 0.0, 0.1001, 0.0001209, 0.1974, 0.0001209, 0.1974, 0.2318, 0.1001, 0.2318, 0.6828, 0.9736, 0.2366, 0.9736, 0.01344, 0.9736, 0.01344, 0.02597, 0.06922, 0.02597, 0.2366, 0.02597, 0.4597, 0.02597, 0.6828, 0.02597, 0.9059, 0.0184, 0.9059, 0.02597, 0.9059, 0.9736, 0.4991, 0.2303, 0.03289, 0.2303, 0.03289, 0.04307, 0.4991, 0.04307, 0.0, 0.0, 0.0, 0.0, 0.0, 0.0, 0.0, 0.0, 0.0, 0.0, 0.0, 0.0, 0.0, 0.0, 0.0, 0.0, 0.0, 0.0, 0.0, 0.0, 0.0, 0.0, 0.0, 0.0, 0.4608, 0.000104, 0.5407, 0.000104, 0.5407, 0.1106, 0.4608, 0.1106, 0.2989, 0.000104, 0.3809, 0.000104, 0.3809, 0.1106, 0.2989, 0.1106, 0.1598, 0.6495, 0.07997, 0.6495, 0.07997, 0.5491, 0.1598, 0.5491, 0.0, 0.0, 0.0, 0.0, 0.0, 0.0, 0.0, 0.0, 0.0, 0.0, 0.0, 0.0, 0.0, 0.0, 0.0, 0.0, 0.0, 0.0, 0.0, 0.0, 0.0, 0.0, 0.0, 0.0, 0.2989, 0.4342, 0.2169, 0.4342, 0.2169, 0.3337, 0.2989, 0.3337, 0.01463, 0.1373, 0.0001748, 0.08327, 0.09805, 0.05758, 0.0, 0.0, 0.0, 0.0, 0.0, 0.0, 0.0, 0.0, 0.1392, 0.2188, 0.1392, 0.1106, 0.2169, 0.1106, 0.2169, 0.2188, 0.4608, 0.2188, 0.4608, 0.1106, 0.5407, 0.1106, 0.5407, 0.2188, 0.7803, 0.2188, 0.7803, 0.1106, 0.8601, 0.1106, 0.8601, 0.2188, 0.6205, 0.2188, 0.6205, 0.1106, 0.7004, 0.1106, 0.7004, 0.2188, 0.2989, 0.2188, 0.2989, 0.1106, 0.3809, 0.1106, 0.3809, 0.2188, 0.1422, 0.7838, 0.1027, 0.7838, 0.1233, 0.533, 0.1317, 0.5334, 0.0, 0.0, 0.0, 0.0, 0.0, 0.0, 0.0, 0.0, 0.7803, 0.000104, 0.8601, 0.000104, 0.8601, 0.1106, 0.7803, 0.1106, 0.0, 0.0, 0.0, 0.0, 0.0, 0.0, 0.0, 0.0, 0.0, 0.0, 0.0, 0.0, 0.0, 0.0, 0.0, 0.0, 0.000104, 0.2188, 0.000229, 0.1106, 0.06148, 0.1106, 0.06148, 0.2188, 0.1392, 0.0001041, 0.2169, 0.000104, 0.2169, 0.1106, 0.1392, 0.1106, 0.6205, 0.000104, 0.7004, 0.000104, 0.7004, 0.1106, 0.6205, 0.1106, 0.2989, 0.219, 0.2989, 0.3337, 0.2169, 0.3337, 0.2169, 0.219, 0.0, 0.0, 0.0, 0.0, 0.0, 0.0, 0.0, 0.0, 0.3196, 0.4344, 0.3196, 0.5491, 0.2397, 0.5491, 0.2397, 0.4344, 0.1392, 0.219, 0.1392, 0.3337, 0.06148, 0.3337, 0.06148, 0.219, 0.1598, 0.4344, 0.1598, 0.5491, 0.07997, 0.5491, 0.07997, 0.4344, 0.0, 0.0, 0.0, 0.0, 0.0, 0.0, 0.0, 0.0, -0.4351, 0.3588, 0.03113, 0.3588, 0.03113, 0.5483, -0.4351, 0.5483, 0.0, 0.0, 0.0, 0.0, 0.0, 0.0, 0.0, 0.0, 0.0002289, 0.0001041, 0.06148, 0.0001041, 0.06148, 0.1106, 0.000229, 0.1106, 0.9998, 0.1186, 0.9772, 0.1598, 0.9238, 0.07754, 0.0, 0.0, 0.0, 0.0, 0.0, 0.0, 0.0, 0.0, 0.3196, 0.6495, 0.2397, 0.6495, 0.2397, 0.5491, 0.3196, 0.5491, 0.1392, 0.4342, 0.06148, 0.4342, 0.06148, 0.3337, 0.1392, 0.3337, 0.0, 0.0, 0.0, 0.0, 0.0, 0.0, 0.0, 0.0, 0.1519, 0.1803, 0.2267, 0.1803, 0.2267, 0.3583, 0.1519, 0.3583, 0.0, 0.0, 0.0, 0.0, 0.0, 0.0, 0.0, 0.0, 0.0, 0.0, 0.0, 0.0, 0.0, 0.0, 0.0, 0.0, 0.3795, 0.6495, 0.3196, 0.6495, 0.3196, 0.5491, 0.3795, 0.5491, 0.8601, 0.000104, 0.94, 0.000104, 0.94, 0.1106, 0.8601, 0.1106, 0.3795, 0.4344, 0.3795, 0.5491, 0.3196, 0.5491, 0.3196, 0.4344, 0.8601, 0.2188, 0.8601, 0.1106, 0.94, 0.1106, 0.94, 0.2188, 0.0, 0.0, 0.0, 0.0, 0.0, 0.0, 0.0, 0.0, 0.2397, 0.4344, 0.2397, 0.5491, 0.1598, 0.5491, 0.1598, 0.4344, 0.7004, 0.000104, 0.7803, 0.000104, 0.7803, 0.1106, 0.7004, 0.1106, 0.7004, 0.2188, 0.7004, 0.1106, 0.7803, 0.1106, 0.7803, 0.2188, 0.0, 0.0, 0.0, 0.0, 0.0, 0.0, 0.0, 0.0, 0.2397, 0.6495, 0.1598, 0.6495, 0.1598, 0.5491, 0.2397, 0.5491, 0.0, 0.0, 0.0, 0.0, 0.0, 0.0, 0.0, 0.0, 0.5679, 0.5388, 0.4911, 0.5388, 0.4911, 0.3586, 0.5679, 0.3586, 0.07997, 0.4344, 0.07997, 0.5491, 0.000104, 0.5491, 0.000104, 0.4344, 0.5407, 0.000104, 0.6205, 0.000104, 0.6205, 0.1106, 0.5407, 0.1106, 0.5407, 0.2188, 0.5407, 0.1106, 0.6205, 0.1106, 0.6205, 0.2188, 0.0, 0.0, 0.0, 0.0, 0.0, 0.0, 0.0, 0.0, 0.0, 0.0, 0.0, 0.0, 0.0, 0.0, 0.0, 0.0, 0.07997, 0.6495, 0.000104, 0.6495, 0.000104, 0.5491, 0.07997, 0.5491, 0.0, 0.0, 0.0, 0.0, 0.0, 0.0, 0.0, 0.0, 0.5, 0.0001208, 0.5, 0.2318, 0.3973, 0.2318, 0.3973, 0.0001209, 0.0, 0.0, 0.0, 0.0, 0.0, 0.0, 0.0, 0.0, 0.0, 0.0, 0.0, 0.0, 0.0, 0.0, 0.0, 0.0, 0.3809, 0.2188, 0.3809, 0.1106, 0.4608, 0.1106, 0.4608, 0.2188, 0.3809, 0.000104, 0.4608, 0.000104, 0.4608, 0.1106, 0.3809, 0.1106, 0.3809, 0.219, 0.3809, 0.3337, 0.2989, 0.3337, 0.2989, 0.219, 0.0, 0.0, 0.0, 0.0, 0.0, 0.0, 0.0, 0.0, 0.2169, 0.2188, 0.2169, 0.1106, 0.2989, 0.1106, 0.2989, 0.2188, 0.3809, 0.4342, 0.2989, 0.4342, 0.2989, 0.3337, 0.3809, 0.3337, 0.2169, 0.000104, 0.2989, 0.000104, 0.2989, 0.1106, 0.2169, 0.1106, 0.0, 0.0, 0.0, 0.0, 0.0, 0.0, 0.0, 0.0, 0.2169, 0.4342, 0.1392, 0.4342, 0.1392, 0.3337, 0.2169, 0.3337, 0.0, 0.0, 0.0, 0.0, 0.0, 0.0, 0.0, 0.0, 0.2169, 0.219, 0.2169, 0.3337, 0.1392, 0.3337, 0.1392, 0.219, 0.06148, 0.0001041, 0.1392, 0.0001041, 0.1392, 0.1106, 0.06148, 0.1106, 0.06148, 0.2188, 0.06148, 0.1106, 0.1392, 0.1106, 0.1392, 0.2188, 0.0, 0.0, 0.0, 0.0, 0.0, 0.0, 0.0, 0.0, 0.03289, -0.01965, 0.4991, -0.01965, 0.4991, 0.1698, 0.03289, 0.1698, 0.07412, 0.9829, -0.004663, 0.9818, 0.07412, 0.8962, 0.07412, -0.04171, 0.2867, -0.04171, 0.7119, -0.0417, 0.9245, -0.0417, 0.9245, 0.8962, 1.002, 0.9822, 0.9245, 0.9829, 0.0, 0.0, 0.0, 0.0, 0.0, 0.0, 0.0, 0.0, 0.8162, 0.1302, 0.8244, 0.07112, 0.8728, 0.0001748, 0.8673, 0.1115, 0.7707, 0.1485, 0.4991, 0.7413, 0.4991, 0.9308, 0.03289, 0.9308, 0.03289, 0.7413, 0.007798, 0.08603, 0.4362, 0.08603, 0.4362, 0.1623, 0.007798, 0.1623, 0.8999, 0.0001205, 0.8999, 0.2318, 0.7999, 0.2318, 0.7999, 0.0001206, 0.03113, 0.7413, 0.03113, 0.9308, -0.4351, 0.9308, -0.4351, 0.7413, 0.3845, 0.3583, 0.3056, 0.3583, 0.3056, 0.1803, 0.3845, 0.1803, 0.7, 0.4663, 0.6, 0.4663, 0.6, 0.2318, 0.7, 0.2318, 0.2003, 0.4666, 0.3003, 0.4666, 0.3003, 0.9327, 0.2003, 0.9327, 0.0001204, 0.0001209, 0.1001, 0.0001209, 0.1001, 0.2318, 0.0001204, 0.2346, 0.4362, 0.9911, 0.007798, 0.9911, 0.007798, 0.9189, 0.4362, 0.9189, 0.8655, 0.5422, 0.4371, 0.5422, 0.4371, 0.468, 0.8655, 0.468, 0.4991, 0.5501, 0.4991, 0.7395, 0.03289, 0.7395, 0.03289, 0.5501, 0.1001, 0.2318, 0.1001, 0.4663, 0.0001204, 0.4663, 0.0001204, 0.2346, 0.5164, 0.2139, 0.0502, 0.2139, 0.0502, 0.02439, 0.5164, 0.02439, -0.4351, 0.7395, -0.4351, 0.5501, 0.03113, 0.5501, 0.03113, 0.7395, 0.07904, 0.5388, 0.0001422, 0.5388, 0.0001422, 0.3586, 0.07904, 0.3586, 0.5009, 0.3651, 0.5009, 0.1756, 0.9671, 0.1756, 0.9671, 0.3651, 0.9689, -0.01562, 1.435, -0.01335, 1.435, 0.1739, 0.9689, 0.1739, 0.4362, 0.6174, 0.007798, 0.6174, 0.007798, 0.5431, 0.4362, 0.5431, 0.4362, 0.5422, 0.007798, 0.5422, 0.007798, 0.468, 0.4362, 0.468, 0.1001, 0.6982, 0.2001, 0.7011, 0.2001, 0.9327, 0.1001, 0.9327, 0.08149, 0.4354, 0.07932, 0.3586, 0.2595, 0.3586, 0.2595, 0.4354, 0.03289, 1.313, 0.03289, 1.124, 0.4991, 1.124, 0.4991, 1.313, 0.4371, 0.6183, 0.8655, 0.6183, 0.8655, 0.6925, 0.4371, 0.6925, 0.007798, 0.8438, 0.4362, 0.8438, 0.4362, 0.918, 0.007798, 0.918, 0.4371, 0.5431, 0.8655, 0.5431, 0.8655, 0.6174, 0.4371, 0.6174, 0.8655, 0.4671, 0.4371, 0.4671, 0.4371, 0.3928, 0.8655, 0.3928, 0.4362, 0.3919, 0.007798, 0.3918, 0.007824, 0.3175, 0.4362, 0.3177, 0.8655, 0.2394, 0.4371, 0.2394, 0.4371, 0.1652, 0.8655, 0.1652, 0.8073, 0.3831, 0.6951, 0.3831, 0.6951, 0.1231, 0.8073, 0.1199, 0.8655, 0.918, 0.4371, 0.918, 0.4371, 0.8458, 0.8655, 0.8458, 0.8999, 0.0001205, 0.9999, 0.0001204, 0.9999, 0.2318, 0.8999, 0.2318, 0.1974, 0.0001209, 0.2946, 0.0001209, 0.2946, 0.2318, 0.1974, 0.2318, 0.5, 0.0001208, 0.6, 0.0001208, 0.6, 0.2318, 0.5, 0.2318, 0.3056, 0.3583, 0.2267, 0.3583, 0.2267, 0.1803, 0.3056, 0.1803, 0.03289, 0.3588, 0.4991, 0.3588, 0.4991, 0.5483, 0.03289, 0.5483, 0.9689, -0.3981, 1.435, -0.3981, 1.435, -0.2086, 0.9689, -0.2086, 0.6, 0.0001208, 0.7, 0.0001207, 0.7, 0.2318, 0.6, 0.2318, -0.4351, 1.124, 0.03113, 1.126, 0.03113, 1.313, -0.4351, 1.313, 0.6149, 0.3583, 0.5381, 0.3583, 0.5381, 0.1803, 0.6149, 0.1803, 0.1889, 0.2171, 0.3142, 0.2171, 0.3142, 0.4999, 0.1889, 0.4999, 0.4334, 0.5001, 0.5521, 0.5001, 0.5521, 0.7829, 0.4334, 0.7829, 0.9222, 0.3583, 0.8454, 0.3583, 0.8454, 0.1803, 0.9222, 0.1803, 0.8655, 0.6935, 0.8655, 0.7677, 0.4371, 0.7677, 0.4371, 0.6935, 0.1541, 0.6159, 0.07932, 0.6159, 0.07932, 0.4357, 0.1541, 0.4357, 0.9689, 0.3651, 0.9689, 0.1756, 1.435, 0.1756, 1.435, 0.3651, 0.7, 0.0001207, 0.7999, 0.0001206, 0.7999, 0.2318, 0.7, 0.2318, 0.2946, 0.0001209, 0.3973, 0.0001209, 0.3973, 0.2318, 0.2946, 0.2318, 0.6149, 0.1803, 0.6149, 0.0001422, 0.6917, 0.0001422, 0.6917, 0.1803, 0.4372, 0.3918, 0.4372, 0.3175, 0.8655, 0.3175, 0.8655, 0.3918, 0.7686, 0.3583, 0.6917, 0.3583, 0.6917, 0.1803, 0.7686, 0.1803, 0.1519, 0.3583, 0.0772, 0.3583, 0.0772, 0.1803, 0.1519, 0.1803, 0.4991, 0.2139, 0.03289, 0.2139, 0.03289, 0.02439, 0.4991, 0.02439, 0.0, 0.0, 0.0, 0.0, 0.0, 0.0, 0.0, 0.0, 0.06148, 0.3337, 0.0002291, 0.3337, 0.000104, 0.219, 0.06148, 0.219, 0.06148, 0.4342, 0.0002291, 0.4342, 0.0002291, 0.3337, 0.06148, 0.3337, 0.0, 0.0, 0.0, 0.0, 0.0, 0.0, 0.0, 0.0, 0.0, 0.0, 0.0, 0.0, 0.0, 0.0, 0.0, 0.0, 0.0, 0.0, 0.0, 0.0, 0.0, 0.0, 0.0, 0.0, 0.4362, 0.8428, 0.007798, 0.8428, 0.007798, 0.7686, 0.4362, 0.7686, 0.01688, 0.04961, 0.01688, 0.0008728, 0.9831, 0.0008728, 0.9831, 0.04961, 0.3973, 0.4663, 0.3973, 0.2318, 0.5, 0.2318, 0.5, 0.4663, 0.03549, 0.009759, 0.5017, 0.009759, 0.5017, 0.1992, 0.03549, 0.1992, 0.2001, 0.7011, 0.1001, 0.6982, 0.1001, 0.4666, 0.2001, 0.4666, 0.8655, 0.008862, 0.8655, 0.08309, 0.4371, 0.08309, 0.4371, 0.008862, 0.4362, 0.2404, 0.4362, 0.3166, 0.007798, 0.3166, 0.007798, 0.2404, 0.4371, 0.2424, 0.8655, 0.2424, 0.8655, 0.3166, 0.4371, 0.3166, 0.007798, 0.1632, 0.4362, 0.1632, 0.4362, 0.2394, 0.007798, 0.2394, 0.5009, -0.3981, 0.9671, -0.3981, 0.9671, -0.2086, 0.5009, -0.2086, 0.9671, 0.9308, 0.5009, 0.9308, 0.5009, 0.7413, 0.9671, 0.7413, 0.2946, 0.4663, 0.1974, 0.4663, 0.1974, 0.2318, 0.2946, 0.2318, 0.1001, 0.4666, 0.1001, 0.6982, 0.0001205, 0.6982, 0.0001204, 0.4666, 0.3369, 0.5388, 0.3369, 0.3586, 0.4137, 0.3586, 0.4137, 0.5388, 0.4908, 0.5388, 0.414, 0.5388, 0.414, 0.3586, 0.4908, 0.3608, 0.4032, 0.1457, 0.3958, 0.7089, 0.386, 0.709, 0.3875, 0.1458, 0.8786, 0.112, 0.8598, 0.6542, 0.8507, 0.6539, 0.8673, 0.1115, 0.0, 0.0, 0.0, 0.0, 0.0, 0.0, 0.0, 0.0, 0.7707, 0.6519, 0.7707, 0.1485, 0.8673, 0.1115, 0.8507, 0.6539, 0.4362, 0.6925, 0.007798, 0.6925, 0.007798, 0.6183, 0.4362, 0.6183, 0.03289, 0.1698, 0.4991, 0.1698, 0.4991, 0.357, 0.03289, 0.357, 0.94, 0.000104, 0.9999, 0.000104, 0.9999, 0.1106, 0.94, 0.1106, 0.94, 0.2188, 0.94, 0.1106, 0.9999, 0.1106, 0.9999, 0.2188, 0.2925, 0.1445, 0.2925, 0.06718, 0.2925, 0.009156, 0.2925, -0.02201, 0.7076, -0.022, 0.7075, 0.009167, 0.7075, 0.06719, 0.7075, 0.1445, 0.7075, 0.2219, 0.7075, 0.2993, 0.7075, 0.3766, 0.7075, 0.454, 0.7075, 0.5313, 0.7075, 0.6087, 0.7075, 0.6882, 0.7075, 0.7676, 0.7075, 0.8429, 0.7075, 0.9181, 0.7075, 0.9776, 0.7075, 1.009, 0.2924, 1.009, 0.2925, 0.9776, 0.2925, 0.9182, 0.2925, 0.8429, 0.2925, 0.7676, 0.2925, 0.6882, 0.2925, 0.6087, 0.2925, 0.5313, 0.2925, 0.454, 0.2925, 0.3766, 0.2925, 0.2993, 0.2925, 0.2219, 0.0, 0.0, 0.0, 0.0, 0.0, 0.0, 0.0, 0.0, 0.9772, 0.1598, 0.94, 0.6581, 0.8598, 0.6542, 0.8786, 0.112, 0.402, 0.0001749, 0.4032, 0.1457, 0.3875, 0.1458, 0.3892, 0.0001748, 0.8823, 0.0005832, 0.8786, 0.112, 0.8673, 0.1115, 0.8728, 0.0001748, 0.0, 0.0, 0.0, 0.0, 0.0, 0.0, 0.0, 0.0, 0.2674, 0.2122, 0.3298, 0.1027, 0.3892, 0.0001748, 0.3875, 0.1458, 0.0, 0.0, 0.0, 0.0, 0.0, 0.0, 0.0, 0.0, 0.3995, 0.8339, 0.3789, 0.8335, 0.386, 0.709, 0.3958, 0.7089, 0.9238, 0.07754, 0.9772, 0.1598, 0.8786, 0.112, 0.8823, 0.0005832, 0.107, 0.3346, 0.7895, 0.4622, 0.6531, 0.4663, 0.03911, 0.4582, 0.789, 0.4846, 0.1116, 0.6062, 0.03913, 0.4753, 0.6532, 0.4769, 0.4639, 0.1779, 0.5165, 0.208, 0.4032, 0.1457, 0.402, 0.0001749, 0.4625, 0.09956, 0.638, 0.1564, 0.5861, 0.1171, 0.5949, 0.005136, 0.6411, 0.1103, 0.1443, 0.1088, 0.1317, 0.5334, 0.1233, 0.533, 0.1327, 0.1058, 0.6533, 0.1084, 0.6412, 0.1109, 0.6411, 0.1103, 0.5949, 0.005136, 0.6062, 0.0001748, 0.6533, 0.1084, 0.6444, 0.5382, 0.6349, 0.5377, 0.6412, 0.1109, 0.1443, 0.1088, 0.1327, 0.1058, 0.1847, 0.0001748, 0.1954, 0.005506, 0.1445, 0.1082, 0.6902, 0.06163, 0.7704, 0.1453, 0.6533, 0.1084, 0.6062, 0.0001748, 0.199, 0.1175, 0.1454, 0.1543, 0.1445, 0.1082, 0.1954, 0.005506, 0.01531, 0.6066, 0.7348, 0.7427, 0.4618, 0.7542, -0.001187, 0.7404, 0.6548, 0.7875, 0.6154, 0.7875, 0.6349, 0.5377, 0.6444, 0.5382, 0.0, 0.0, 0.0, 0.0, 0.0, 0.0, 0.0, 0.0, 0.01463, 0.1373, 0.09805, 0.05758, 0.1847, 0.0001748, 0.1327, 0.1058, 0.7348, 0.7858, 0.0299, 0.8819, -0.004476, 0.7531, 0.4614, 0.7634, 0.0386, 0.05784, 0.7389, 0.1838, 0.467, 0.1952, -0.001631, 0.1855, 0.7389, 0.2268, 0.01208, 0.3343, 0.001119, 0.1987, 0.4665, 0.2056, 0.0, 0.0, 0.0, 0.0, 0.0, 0.0, 0.0, 0.0, 0.7686, 0.1803, 0.7686, 0.0001422, 0.8454, 0.0001423, 0.8454, 0.1803, 0.9689, -0.2069, 1.435, -0.2069, 1.435, -0.01738, 0.9689, -0.01738, 0.3768, 0.123, 0.3768, 0.38, 0.2672, 0.38, 0.2672, 0.123, 0.4991, 1.122, 0.03289, 1.122, 0.03289, 0.9325, 0.4991, 0.9325, 0.6016, 0.404, 0.4716, 0.404, 0.4716, 0.09903, 0.6016, 0.1027, 0.487, 0.2009, 0.02079, 0.2009, 0.02079, 0.01365, 0.487, 0.01366, 0.999, 0.1782, 0.9222, 0.1803, 0.9222, 0.0001423, 0.999, 0.0001423, 0.9222, 0.1803, 0.999, 0.1782, 0.9999, 0.3583, 0.9222, 0.3583, 0.03113, 0.9325, 0.03113, 1.122, -0.4351, 1.122, -0.4351, 0.9325, 0.0, 0.0, 0.0, 0.0, 0.0, 0.0, 0.0, 0.0, 0.9671, -0.2069, 0.9671, -0.01738, 0.5009, -0.01738, 0.5009, -0.2069, 0.1696, 0.3976, 0.04502, 0.3976, 0.04502, 0.1054, 0.1696, 0.1054, 0.007798, 0.6935, 0.4362, 0.6935, 0.4362, 0.7677, 0.007798, 0.7677, 0.0001422, 0.3583, 0.0003797, 0.1782, 0.0772, 0.1803, 0.0772, 0.3583, 0.0772, 0.0001426, 0.0772, 0.1803, 0.0003797, 0.1782, 0.0003797, 0.0001426, 0.03549, 0.3423, 0.03549, 0.1551, 0.5017, 0.1551, 0.5017, 0.3423, 0.9671, 1.12, 0.5009, 1.122, 0.5009, 0.9325, 0.9671, 0.9325, 0.4371, 0.08603, 0.8655, 0.08603, 0.8655, 0.1603, 0.4371, 0.1603, 0.0349, 0.5837, 0.1797, 0.5837, 0.1797, 0.9193, 0.0349, 0.9193, 0.2267, 0.1803, 0.1519, 0.1803, 0.1519, 0.0001425, 0.2267, 0.0001425, 0.4371, 0.7706, 0.8655, 0.7706, 0.8655, 0.8428, 0.4371, 0.8428, 0.4371, 0.9189, 0.8655, 0.9189, 0.8655, 0.9911, 0.4371, 0.9911, 0.5009, 0.7395, 0.5009, 0.5501, 0.9671, 0.5501, 0.9671, 0.7373, 0.4362, 0.0851, 0.007798, 0.0851, 0.007798, 0.008863, 0.4362, 0.008862, 0.3845, 0.0001423, 0.3845, 0.1803, 0.3056, 0.1803, 0.3056, 0.0001423, 0.9689, 0.7476, 0.9689, 0.5581, 1.435, 0.5581, 1.435, 0.7453, 0.007798, 0.4671, 0.007798, 0.3928, 0.4362, 0.3928, 0.4362, 0.4671, 0.9689, 0.5564, 0.9689, 0.3669, 1.435, 0.3691, 1.435, 0.5564, 0.9671, 0.1739, 0.5009, 0.1739, 0.5009, -0.01562, 0.9671, -0.01562, 0.3366, 0.5388, 0.2598, 0.5388, 0.2598, 0.3586, 0.3366, 0.3586, 0.5009, 1.313, 0.5009, 1.124, 0.9671, 1.124, 0.9671, 1.313, 0.4613, 0.1803, 0.4618, 0.3583, 0.3845, 0.3583, 0.3845, 0.1803, 0.5381, 0.3583, 0.4618, 0.3583, 0.4613, 0.1803, 0.5381, 0.1803, 0.6149, 0.1803, 0.6917, 0.1803, 0.6917, 0.3583, 0.6149, 0.3583, 0.8999, 0.4663, 0.7999, 0.4663, 0.7999, 0.2318, 0.8999, 0.2318, 0.5381, 0.1803, 0.4613, 0.1803, 0.4613, 0.0001424, 0.5381, 0.0001424, 0.7686, 0.1803, 0.8454, 0.1803, 0.8454, 0.3583, 0.7686, 0.3583, 1.041, 1.074, -0.04106, 1.074, -0.03901, -0.0445, 1.041, -0.0445, 1.077, 0.03196, 1.063, 1.04, -0.05903, 1.04, -0.04646, 0.03196, 0.07476, 0.08658, 0.5429, 0.08658, 0.5429, 0.9031, 0.07476, 0.9031, 0.2497, 0.5389, 0.1255, 0.4619, 0.1486, 0.4483, 0.1754, 0.4546, 0.275, 0.4889, 0.844, 0.1952, 0.7662, 0.2206, 0.7678, 0.136, 0.8232, 0.01177, 0.9244, 0.08714, 0.7678, 0.5422, 0.8044, 0.4815, 0.8534, 0.5353, 0.857, 0.6824, 0.749, 0.6745, 0.4402, 0.3935, 0.4886, 0.4356, 0.4201, 0.4794, 0.2802, 0.4703, 0.3232, 0.3609])
me_cube.materials.append(mat_door)
me_cube.materials.append(mat_material)
me_cube.materials.append(mat_door_frame)
me_cube.materials.append(mat_door_handles)
me_cube.materials.append(mat_inside_door)
me_cube.materials.append(mat_wall)
me_cube.use_remesh_preserve_volume = False
me_cube.use_remesh_preserve_attributes = False
me_cube.use_mirror_vertex_groups = False
me_cube.update()

# ---- objects
ob_hemi = bpy.data.objects.new('Hemi', light_hemi)
ob_point = bpy.data.objects.new('Point', light_point)
ob_lamp = bpy.data.objects.new('Lamp', light_lamp)
ob_castle = bpy.data.objects.new('Castle', me_cube)

# ---- transforms, parenting, visibility, modifiers, constraints
ob_hemi.location = (-0.4256, -2.131, 4.323)
ob_hemi.lineart.crease_threshold = 0.0
ob_point.location = (-6.111, 1.958, 3.485)
ob_point.lineart.crease_threshold = 0.0
ob_lamp.location = (4.076, 1.005, 5.904)
ob_lamp.rotation_euler = (0.6503, 0.05522, 1.866)
ob_lamp.lock_rotations_4d = False
ob_lamp.empty_display_type = 'ARROWS'
ob_lamp.color = (0.0, 0.0, 0.0, 0.0)
ob_lamp.lineart.crease_threshold = 0.0
ob_castle.location = (2.205, 0.0, 1.689)
ob_castle.rotation_euler = (0.0, -0.0, -3.142)
ob_castle.scale = (-0.227, 1.0, 1.707)
ob_castle.lock_rotations_4d = False
ob_castle.empty_display_type = 'ARROWS'
ob_castle.lineart.crease_threshold = 0.0

# ---- collection membership
col_collection_1.objects.link(ob_hemi)
col_collection_1.objects.link(ob_point)
col_collection_1.objects.link(ob_lamp)
col_collection_1.objects.link(ob_castle)

# ---- scene / render settings (as saved in the file)
scene.frame_start = 1; scene.frame_end = 250; scene.frame_set(1)
scene.render.engine = 'BLENDER_EEVEE_NEXT'
scene.render.resolution_percentage = 50
scene.render.dither_intensity = 0.0
scene.cycles.use_denoising = False
scene.cycles.samples = 128
scene.cycles.sampling_pattern = 'TABULATED_SOBOL'
scene.cycles.use_adaptive_sampling = False
scene.cycles.use_light_tree = False
scene.cycles.blur_glossy = 0.0
scene.cycles.sample_clamp_indirect = 0.0
scene.view_settings.view_transform = 'Standard'
bpy.context.view_layer.update()

# ---- added for rendering (the .blend has no active camera): camera
cam_auto = bpy.data.cameras.new('AutoCamera')
cam_auto.lens = 50.0
cam_auto.sensor_width = 36.0
cam_auto.clip_end = 1000.0
ob_auto_camera = bpy.data.objects.new('AutoCamera', cam_auto)
scene.collection.objects.link(ob_auto_camera)
ob_auto_camera.location = (14.7507, -17.6991, 15.2751)
ob_auto_camera.rotation_euler = (1.09748, -7.21219e-08, 0.694738)
scene.camera = ob_auto_camera
bpy.context.view_layer.update()

